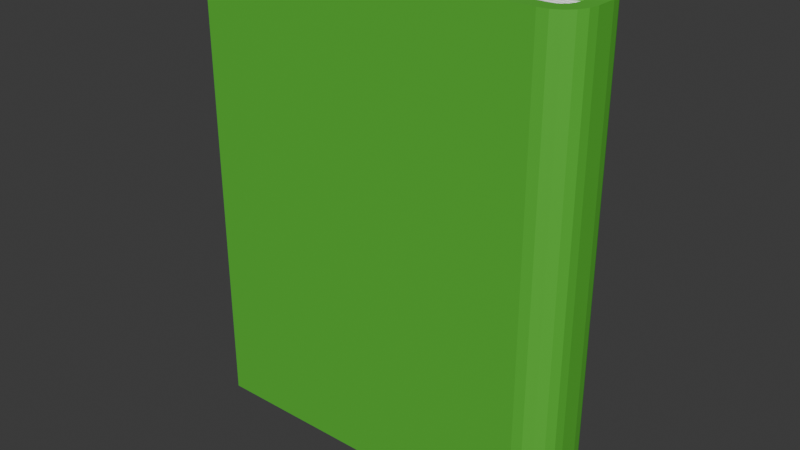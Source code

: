 # Source: Carte_verde.blend  (saved by Blender 4.1.24; exported with 4.5.12 LTS)
import bpy
from mathutils import Matrix  # noqa: F401  (used for matrix-valued properties, if any)

bpy.ops.wm.read_factory_settings(use_empty=True)
scene = bpy.context.scene
scene.name = 'Scene'

# ---- collections
col_collection = bpy.data.collections.new('Collection'); scene.collection.children.link(col_collection)

# ---- materials (node trees are filled in below, after node groups)
mat_material_003 = bpy.data.materials.new('Material.003')
mat_material_003.use_transparent_shadow = False
mat_material_027 = bpy.data.materials.new('Material.027')
mat_material_027.use_transparent_shadow = False

# ---- material node trees
mat_material_003.use_nodes = True; mat_material_003.node_tree.nodes.clear()
_N = mat_material_003.node_tree.nodes; _L = mat_material_003.node_tree.links
n0 = _N.new('ShaderNodeBsdfPrincipled'); n0.name = 'Principled BSDF'; n0.location = (10, 300)
n0.inputs[0].default_value = (1.0, 1.0, 1.0, 1.0)
n1 = _N.new('ShaderNodeOutputMaterial'); n1.name = 'Material Output'; n1.location = (300, 300)
_L.new(n0.outputs[0], n1.inputs[0])
n1.is_active_output = True
mat_material_027.use_nodes = True; mat_material_027.node_tree.nodes.clear()
_N = mat_material_027.node_tree.nodes; _L = mat_material_027.node_tree.links
n0 = _N.new('ShaderNodeBsdfPrincipled'); n0.name = 'Principled BSDF'; n0.location = (10, 300)
n0.inputs[0].default_value = (0.09629, 0.505, 0.04082, 1.0)
n1 = _N.new('ShaderNodeOutputMaterial'); n1.name = 'Material Output'; n1.location = (300, 300)
_L.new(n0.outputs[0], n1.inputs[0])
n1.is_active_output = True

# ---- world
world_world = bpy.data.worlds.new('World'); scene.world = world_world
world_world.use_nodes = True; world_world.node_tree.nodes.clear()
_N = world_world.node_tree.nodes; _L = world_world.node_tree.links
n0 = _N.new('ShaderNodeOutputWorld'); n0.name = 'World Output'; n0.location = (300, 300)
n1 = _N.new('ShaderNodeBackground'); n1.name = 'Background'; n1.location = (10, 300)
n1.inputs[0].default_value = (0.05088, 0.05088, 0.05088, 1.0)
_L.new(n1.outputs[0], n0.inputs[0])
n0.is_active_output = True
world_world.color = (0.05088, 0.05088, 0.05088)
world_world.use_sun_shadow = False
world_world.sun_shadow_jitter_overblur = 0.0

# ---- meshes
me_plane_013 = bpy.data.meshes.new('Plane.013')
me_plane_013.from_pydata([(-0.5177, -0.6279, 0.1095), (-0.5177, 0.6279, 0.1095), (-0.5177, -0.6279, -0.11), (-0.5177, 0.6279, -0.11), (0.3998, -0.6279, -0.11), (0.4817, -0.6279, -0.02718), (0.4254, -0.6279, -0.1059), (0.4483, -0.6279, -0.09415), (0.4665, -0.6279, -0.07583), (0.478, -0.6279, -0.05276), (0.4817, 0.6279, -0.02718), (0.3998, 0.6279, -0.11), (0.478, 0.6279, -0.05276), (0.4665, 0.6279, -0.07583), (0.4483, 0.6279, -0.09415), (0.4254, 0.6279, -0.1059), (0.4812, -0.6279, 0.02672), (0.3975, -0.6279, 0.1095), (0.4768, -0.6279, 0.0523), (0.4648, -0.6279, 0.07537), (0.4463, -0.6279, 0.09368), (0.4231, -0.6279, 0.1054), (0.3975, 0.6279, 0.1095), (0.4812, 0.6279, 0.02672), (0.4231, 0.6279, 0.1054), (0.4463, 0.6279, 0.09368), (0.4648, 0.6279, 0.07537), (0.4768, 0.6279, 0.0523), (-0.5177, -0.6279, 0.06949), (-0.5177, 0.6279, 0.06949), (-0.5177, -0.6279, -0.06995), (-0.5177, 0.6279, -0.06995), (0.3967, -0.6279, -0.06995), (0.4417, -0.6279, -0.02445), (0.4128, -0.6279, -0.0674), (0.4244, -0.6279, -0.06146), (0.4335, -0.6279, -0.05225), (0.4393, -0.6279, -0.04061), (0.4417, 0.6279, -0.02445), (0.3967, 0.6279, -0.06995), (0.4393, 0.6279, -0.04061), (0.4335, 0.6279, -0.05225), (0.4244, 0.6279, -0.06146), (0.4128, 0.6279, -0.0674), (0.4412, -0.6279, 0.02315), (0.3944, -0.6279, 0.06949), (0.4384, -0.6279, 0.03942), (0.4322, -0.6279, 0.05135), (0.4226, -0.6279, 0.06084), (0.4107, -0.6279, 0.06692), (0.3944, 0.6279, 0.06949), (0.4412, 0.6279, 0.02315), (0.4107, 0.6279, 0.06692), (0.4226, 0.6279, 0.06084), (0.4322, 0.6279, 0.05135), (0.4384, 0.6279, 0.03942), (-0.4875, -0.5979, -0.0694), (-0.4875, 0.5974, -0.0694), (0.4411, -0.5979, 0.07045), (0.4411, -0.5979, -0.0694), (0.4411, 0.5974, 0.07045), (0.4411, 0.5974, -0.0694), (-0.4851, -0.5948, -0.01855), (-0.4851, -0.5948, -0.02047), (0.4387, -0.5948, -0.02047), (0.4387, -0.5948, -0.01855), (-0.4851, -0.5948, -0.003911), (0.4387, -0.5948, -0.003911), (-0.4851, -0.5948, -0.005833), (-0.4851, -0.5948, -0.007756), (0.4387, -0.5948, -0.007756), (0.4387, -0.5948, -0.005833), (-0.4851, -0.5948, 0.008802), (0.4387, -0.5948, 0.008802), (-0.4851, -0.5948, 0.00688), (-0.4851, -0.5948, 0.004958), (0.4387, -0.5948, 0.004958), (0.4387, -0.5948, 0.00688), (-0.4851, -0.5948, 0.02152), (0.4387, -0.5948, 0.02152), (-0.4851, -0.5948, 0.01959), (-0.4851, -0.5948, 0.01767), (0.4387, -0.5948, 0.01767), (0.4387, -0.5948, 0.01959), (-0.4851, -0.5948, 0.03423), (0.4387, -0.5948, 0.03423), (-0.4851, -0.5948, 0.03231), (-0.4851, -0.5948, 0.03039), (0.4387, -0.5948, 0.03039), (0.4387, -0.5948, 0.03231), (-0.4851, -0.5948, 0.04694), (0.4387, -0.5948, 0.04694), (-0.4851, -0.5948, 0.04502), (-0.4851, -0.5948, 0.0431), (0.4387, -0.5948, 0.0431), (0.4387, -0.5948, 0.04502), (-0.4851, -0.5948, 0.05966), (0.4387, -0.5948, 0.05966), (-0.4851, -0.5948, 0.05773), (-0.4851, -0.5948, 0.05581), (0.4387, -0.5948, 0.05581), (0.4387, -0.5948, 0.05773), (-0.4875, -0.5979, 0.008802), (-0.4875, 0.5974, 0.008802), (0.4411, 0.5974, 0.008802), (0.4411, -0.5979, 0.008802), (0.4387, -0.5948, -0.01662), (-0.4851, -0.5948, -0.01662), (0.4387, -0.5948, -0.03126), (0.4387, -0.5948, -0.03318), (-0.4851, -0.5948, -0.03318), (-0.4851, -0.5948, -0.03126), (0.4387, -0.5948, -0.02934), (-0.4851, -0.5948, -0.02934), (0.4387, -0.5948, -0.04397), (0.4387, -0.5948, -0.0459), (-0.4851, -0.5948, -0.0459), (-0.4851, -0.5948, -0.04397), (0.4387, -0.5948, -0.04205), (-0.4851, -0.5948, -0.04205), (0.4387, -0.5948, -0.05669), (0.4387, -0.5948, -0.05861), (-0.4851, -0.5948, -0.05861), (-0.4851, -0.5948, -0.05669), (0.4387, -0.5948, -0.05477), (-0.4851, -0.5948, -0.05477), (0.4387, 0.5943, 0.05773), (0.4387, 0.5943, 0.05581), (0.4387, 0.5943, 0.05966), (0.4387, 0.5943, 0.04502), (0.4387, 0.5943, 0.0431), (0.4387, 0.5943, 0.04694), (0.4387, 0.5943, 0.03231), (0.4387, 0.5943, 0.03039), (0.4387, 0.5943, 0.03423), (0.4387, 0.5943, 0.01959), (0.4387, 0.5943, 0.01767), (0.4387, 0.5943, 0.02152), (0.4387, 0.5943, 0.00688), (0.4387, 0.5943, 0.004958), (0.4387, 0.5943, 0.008802), (0.4387, 0.5943, -0.005833), (0.4387, 0.5943, -0.007756), (0.4387, 0.5943, -0.003911), (0.4387, 0.5943, -0.01855), (0.4387, 0.5943, -0.02047), (0.4387, 0.5943, -0.01662), (0.4387, 0.5943, -0.03126), (0.4387, 0.5943, -0.03318), (0.4387, 0.5943, -0.02934), (0.4387, 0.5943, -0.04397), (0.4387, 0.5943, -0.0459), (0.4387, 0.5943, -0.04205), (0.4387, 0.5943, -0.05669), (0.4387, 0.5943, -0.05861), (0.4387, 0.5943, -0.05477), (-0.4851, 0.5943, 0.05773), (-0.4851, 0.5943, 0.05581), (-0.4851, 0.5943, 0.05966), (-0.4851, 0.5943, 0.04502), (-0.4851, 0.5943, 0.0431), (-0.4851, 0.5943, 0.04694), (-0.4851, 0.5943, 0.03231), (-0.4851, 0.5943, 0.03039), (-0.4851, 0.5943, 0.03423), (-0.4851, 0.5943, 0.01959), (-0.4851, 0.5943, 0.01767), (-0.4851, 0.5943, 0.02152), (-0.4851, 0.5943, 0.00688), (-0.4851, 0.5943, 0.004958), (-0.4851, 0.5943, 0.008802), (-0.4851, 0.5943, -0.005833), (-0.4851, 0.5943, -0.007756), (-0.4851, 0.5943, -0.003911), (-0.4851, 0.5943, -0.01855), (-0.4851, 0.5943, -0.02047), (-0.4851, 0.5943, -0.01662), (-0.4851, 0.5943, -0.03126), (-0.4851, 0.5943, -0.03318), (-0.4851, 0.5943, -0.02934), (-0.4851, 0.5943, -0.04397), (-0.4851, 0.5943, -0.0459), (-0.4851, 0.5943, -0.04205), (-0.4851, 0.5943, -0.05669), (-0.4851, 0.5943, -0.05861), (-0.4851, 0.5943, -0.05477), (-0.4875, -0.5979, 0.06855), (-0.4749, -0.5979, 0.07045), (-0.4871, -0.5979, 0.06904), (-0.4858, -0.5979, 0.0695), (-0.4838, -0.5979, 0.06989), (-0.4812, -0.5979, 0.07019), (-0.4781, -0.5979, 0.07038), (-0.4749, 0.5974, 0.07045), (-0.4875, 0.5974, 0.06855), (-0.4781, 0.5974, 0.07038), (-0.4812, 0.5974, 0.07019), (-0.4838, 0.5974, 0.06989), (-0.4858, 0.5974, 0.0695), (-0.4871, 0.5974, 0.06904), (-0.4875, -0.5979, 0.05391), (-0.4749, -0.5817, 0.05581), (-0.4871, -0.5974, 0.0544), (-0.4858, -0.5957, 0.05486), (-0.4838, -0.5932, 0.05526), (-0.4812, -0.5898, 0.05556), (-0.4781, -0.5859, 0.05575), (-0.4749, -0.5817, 0.05966), (-0.4875, -0.5979, 0.06156), (-0.4781, -0.5859, 0.05972), (-0.4812, -0.5898, 0.05991), (-0.4838, -0.5932, 0.06021), (-0.4858, -0.5957, 0.06061), (-0.4871, -0.5974, 0.06107), (-0.4875, -0.5979, 0.0412), (-0.4749, -0.5817, 0.0431), (-0.4871, -0.5974, 0.04169), (-0.4858, -0.5957, 0.04215), (-0.4838, -0.5932, 0.04254), (-0.4812, -0.5898, 0.04284), (-0.4781, -0.5859, 0.04303), (-0.4749, -0.5817, 0.04694), (-0.4875, -0.5979, 0.04884), (-0.4781, -0.5859, 0.04701), (-0.4812, -0.5898, 0.0472), (-0.4838, -0.5932, 0.0475), (-0.4858, -0.5957, 0.04789), (-0.4871, -0.5974, 0.04835), (-0.4875, -0.5979, 0.02848), (-0.4749, -0.5817, 0.03039), (-0.4871, -0.5974, 0.02898), (-0.4858, -0.5957, 0.02943), (-0.4838, -0.5932, 0.02983), (-0.4812, -0.5898, 0.03013), (-0.4781, -0.5859, 0.03032), (-0.4749, -0.5817, 0.03423), (-0.4875, -0.5979, 0.03613), (-0.4781, -0.5859, 0.03429), (-0.4812, -0.5898, 0.03448), (-0.4838, -0.5932, 0.03479), (-0.4858, -0.5957, 0.03518), (-0.4871, -0.5974, 0.03564), (-0.4875, -0.5979, 0.01577), (-0.4749, -0.5817, 0.01767), (-0.4871, -0.5974, 0.01626), (-0.4858, -0.5957, 0.01672), (-0.4838, -0.5932, 0.01711), (-0.4812, -0.5898, 0.01742), (-0.4781, -0.5859, 0.01761), (-0.4749, -0.5817, 0.02152), (-0.4875, -0.5979, 0.02342), (-0.4781, -0.5859, 0.02158), (-0.4812, -0.5898, 0.02177), (-0.4838, -0.5932, 0.02207), (-0.4858, -0.5957, 0.02247), (-0.4871, -0.5974, 0.02292), (-0.4875, -0.5979, 0.003057), (-0.4749, -0.5817, 0.004958), (-0.4871, -0.5974, 0.003549), (-0.4858, -0.5957, 0.004008), (-0.4838, -0.5932, 0.004401), (-0.4812, -0.5898, 0.004703), (-0.4781, -0.5859, 0.004893), (-0.4875, -0.5979, -0.009656), (-0.4749, -0.5817, -0.007756), (-0.4871, -0.5974, -0.009164), (-0.4858, -0.5957, -0.008706), (-0.4838, -0.5932, -0.008312), (-0.4812, -0.5898, -0.00801), (-0.4781, -0.5859, -0.00782), (-0.4749, -0.5817, -0.003911), (-0.4875, -0.5979, -0.00201), (-0.4781, -0.5859, -0.003846), (-0.4812, -0.5898, -0.003657), (-0.4838, -0.5932, -0.003354), (-0.4858, -0.5957, -0.002961), (-0.4871, -0.5974, -0.002502), (-0.4875, -0.5979, -0.02237), (-0.4749, -0.5817, -0.02047), (-0.4871, -0.5974, -0.02188), (-0.4858, -0.5957, -0.02142), (-0.4838, -0.5932, -0.02103), (-0.4812, -0.5898, -0.02072), (-0.4781, -0.5859, -0.02053), (-0.4749, -0.5817, -0.01662), (-0.4875, -0.5979, -0.01472), (-0.4781, -0.5859, -0.01656), (-0.4812, -0.5898, -0.01637), (-0.4838, -0.5932, -0.01607), (-0.4858, -0.5957, -0.01567), (-0.4871, -0.5974, -0.01522), (-0.4875, -0.5979, -0.03508), (-0.4749, -0.5817, -0.03318), (-0.4871, -0.5974, -0.03459), (-0.4858, -0.5957, -0.03413), (-0.4838, -0.5932, -0.03374), (-0.4812, -0.5898, -0.03344), (-0.4781, -0.5859, -0.03325), (-0.4749, -0.5817, -0.02934), (-0.4875, -0.5979, -0.02744), (-0.4781, -0.5859, -0.02927), (-0.4812, -0.5898, -0.02908), (-0.4838, -0.5932, -0.02878), (-0.4858, -0.5957, -0.02839), (-0.4871, -0.5974, -0.02793), (-0.4875, -0.5979, -0.0478), (-0.4749, -0.5817, -0.0459), (-0.4871, -0.5974, -0.04731), (-0.4858, -0.5957, -0.04685), (-0.4838, -0.5932, -0.04645), (-0.4812, -0.5898, -0.04615), (-0.4781, -0.5859, -0.04596), (-0.4749, -0.5817, -0.04205), (-0.4875, -0.5979, -0.04015), (-0.4781, -0.5859, -0.04199), (-0.4812, -0.5898, -0.0418), (-0.4838, -0.5932, -0.0415), (-0.4858, -0.5957, -0.0411), (-0.4871, -0.5974, -0.04064), (-0.4875, -0.5979, -0.06051), (-0.4749, -0.5817, -0.05861), (-0.4871, -0.5974, -0.06002), (-0.4858, -0.5957, -0.05956), (-0.4838, -0.5932, -0.05917), (-0.4812, -0.5898, -0.05886), (-0.4781, -0.5859, -0.05867), (-0.4749, -0.5817, -0.05477), (-0.4875, -0.5979, -0.05286), (-0.4781, -0.5859, -0.0547), (-0.4812, -0.5898, -0.05451), (-0.4838, -0.5932, -0.05421), (-0.4858, -0.5957, -0.05382), (-0.4871, -0.5974, -0.05336), (-0.4875, 0.5974, -0.05286), (-0.4749, 0.5812, -0.05477), (-0.4871, 0.5969, -0.05336), (-0.4858, 0.5953, -0.05382), (-0.4838, 0.5927, -0.05421), (-0.4812, 0.5893, -0.05451), (-0.4781, 0.5854, -0.0547), (-0.4749, 0.5812, -0.05861), (-0.4875, 0.5974, -0.06051), (-0.4781, 0.5854, -0.05867), (-0.4812, 0.5893, -0.05886), (-0.4838, 0.5927, -0.05917), (-0.4858, 0.5953, -0.05956), (-0.4871, 0.5969, -0.06002), (-0.4875, 0.5974, -0.04015), (-0.4749, 0.5812, -0.04205), (-0.4871, 0.5969, -0.04064), (-0.4858, 0.5953, -0.0411), (-0.4838, 0.5927, -0.0415), (-0.4812, 0.5893, -0.0418), (-0.4781, 0.5854, -0.04199), (-0.4749, 0.5812, -0.0459), (-0.4875, 0.5974, -0.0478), (-0.4781, 0.5854, -0.04596), (-0.4812, 0.5893, -0.04615), (-0.4838, 0.5927, -0.04645), (-0.4858, 0.5953, -0.04685), (-0.4871, 0.5969, -0.04731), (-0.4875, 0.5974, -0.02744), (-0.4749, 0.5812, -0.02934), (-0.4871, 0.5969, -0.02793), (-0.4858, 0.5953, -0.02839), (-0.4838, 0.5927, -0.02878), (-0.4812, 0.5893, -0.02908), (-0.4781, 0.5854, -0.02927), (-0.4749, 0.5812, -0.03318), (-0.4875, 0.5974, -0.03508), (-0.4781, 0.5854, -0.03325), (-0.4812, 0.5893, -0.03344), (-0.4838, 0.5927, -0.03374), (-0.4858, 0.5953, -0.03413), (-0.4871, 0.5969, -0.03459), (-0.4875, 0.5974, -0.01472), (-0.4749, 0.5812, -0.01662), (-0.4871, 0.5969, -0.01522), (-0.4858, 0.5953, -0.01567), (-0.4838, 0.5927, -0.01607), (-0.4812, 0.5893, -0.01637), (-0.4781, 0.5854, -0.01656), (-0.4749, 0.5812, -0.02047), (-0.4875, 0.5974, -0.02237), (-0.4781, 0.5854, -0.02053), (-0.4812, 0.5893, -0.02072), (-0.4838, 0.5927, -0.02103), (-0.4858, 0.5953, -0.02142), (-0.4871, 0.5969, -0.02188), (-0.4875, 0.5974, -0.00201), (-0.4749, 0.5812, -0.003911), (-0.4871, 0.5969, -0.002502), (-0.4858, 0.5953, -0.002961), (-0.4838, 0.5927, -0.003354), (-0.4812, 0.5893, -0.003657), (-0.4781, 0.5854, -0.003846), (-0.4749, 0.5812, -0.007756), (-0.4875, 0.5974, -0.009656), (-0.4781, 0.5854, -0.00782), (-0.4812, 0.5893, -0.00801), (-0.4838, 0.5927, -0.008312), (-0.4858, 0.5953, -0.008706), (-0.4871, 0.5969, -0.009164), (-0.4749, 0.5812, 0.004958), (-0.4875, 0.5974, 0.003057), (-0.4781, 0.5854, 0.004893), (-0.4812, 0.5893, 0.004703), (-0.4838, 0.5927, 0.004401), (-0.4858, 0.5953, 0.004008), (-0.4871, 0.5969, 0.003549), (-0.4875, 0.5974, 0.02342), (-0.4749, 0.5812, 0.02152), (-0.4871, 0.5969, 0.02293), (-0.4858, 0.5953, 0.02247), (-0.4838, 0.5927, 0.02207), (-0.4812, 0.5893, 0.02177), (-0.4781, 0.5854, 0.02158), (-0.4749, 0.5812, 0.01767), (-0.4875, 0.5974, 0.01577), (-0.4781, 0.5854, 0.01761), (-0.4812, 0.5893, 0.01742), (-0.4838, 0.5927, 0.01711), (-0.4858, 0.5953, 0.01672), (-0.4871, 0.5969, 0.01626), (-0.4875, 0.5974, 0.03613), (-0.4749, 0.5812, 0.03423), (-0.4871, 0.5969, 0.03564), (-0.4858, 0.5953, 0.03518), (-0.4838, 0.5927, 0.03479), (-0.4812, 0.5893, 0.03448), (-0.4781, 0.5854, 0.03429), (-0.4749, 0.5812, 0.03039), (-0.4875, 0.5974, 0.02848), (-0.4781, 0.5854, 0.03032), (-0.4812, 0.5893, 0.03013), (-0.4838, 0.5927, 0.02983), (-0.4858, 0.5953, 0.02943), (-0.4871, 0.5969, 0.02898), (-0.4875, 0.5974, 0.04884), (-0.4749, 0.5812, 0.04694), (-0.4871, 0.5969, 0.04835), (-0.4858, 0.5953, 0.04789), (-0.4838, 0.5927, 0.0475), (-0.4812, 0.5893, 0.0472), (-0.4781, 0.5854, 0.04701), (-0.4749, 0.5812, 0.0431), (-0.4875, 0.5974, 0.0412), (-0.4781, 0.5854, 0.04303), (-0.4812, 0.5893, 0.04284), (-0.4838, 0.5927, 0.04254), (-0.4858, 0.5953, 0.04215), (-0.4871, 0.5969, 0.04169), (-0.4875, 0.5974, 0.06156), (-0.4749, 0.5812, 0.05966), (-0.4871, 0.5969, 0.06107), (-0.4858, 0.5953, 0.06061), (-0.4838, 0.5927, 0.06021), (-0.4812, 0.5893, 0.05991), (-0.4781, 0.5854, 0.05972), (-0.4749, 0.5812, 0.05581), (-0.4875, 0.5974, 0.05391), (-0.4781, 0.5854, 0.05575), (-0.4812, 0.5893, 0.05556), (-0.4838, 0.5927, 0.05526), (-0.4858, 0.5953, 0.05486), (-0.4871, 0.5969, 0.0544), (0.4411, 0.5974, -0.05286), (0.4285, 0.5812, -0.05477), (0.4407, 0.5969, -0.05336), (0.4394, 0.5953, -0.05382), (0.4374, 0.5927, -0.05421), (0.4348, 0.5893, -0.05451), (0.4318, 0.5854, -0.0547), (0.4285, 0.5812, -0.05861), (0.4411, 0.5974, -0.06051), (0.4318, 0.5854, -0.05867), (0.4348, 0.5893, -0.05886), (0.4374, 0.5927, -0.05917), (0.4394, 0.5953, -0.05956), (0.4407, 0.5969, -0.06002), (0.4411, 0.5974, -0.04015), (0.4285, 0.5812, -0.04205), (0.4407, 0.5969, -0.04064), (0.4394, 0.5953, -0.0411), (0.4374, 0.5927, -0.0415), (0.4348, 0.5893, -0.0418), (0.4318, 0.5854, -0.04199), (0.4285, 0.5812, -0.0459), (0.4411, 0.5974, -0.0478), (0.4318, 0.5854, -0.04596), (0.4348, 0.5893, -0.04615), (0.4374, 0.5927, -0.04645), (0.4394, 0.5953, -0.04685), (0.4407, 0.5969, -0.04731), (0.4411, 0.5974, -0.02744), (0.4285, 0.5812, -0.02934), (0.4407, 0.5969, -0.02793), (0.4394, 0.5953, -0.02839), (0.4374, 0.5927, -0.02878), (0.4348, 0.5893, -0.02908), (0.4318, 0.5854, -0.02927), (0.4285, 0.5812, -0.03318), (0.4411, 0.5974, -0.03508), (0.4318, 0.5854, -0.03325), (0.4348, 0.5893, -0.03344), (0.4374, 0.5927, -0.03374), (0.4394, 0.5953, -0.03413), (0.4407, 0.5969, -0.03459), (0.4411, 0.5974, -0.01472), (0.4285, 0.5812, -0.01662), (0.4407, 0.5969, -0.01522), (0.4394, 0.5953, -0.01567), (0.4374, 0.5927, -0.01607), (0.4348, 0.5893, -0.01637), (0.4318, 0.5854, -0.01656), (0.4285, 0.5812, -0.02047), (0.4411, 0.5974, -0.02237), (0.4318, 0.5854, -0.02053), (0.4348, 0.5893, -0.02072), (0.4374, 0.5927, -0.02103), (0.4394, 0.5953, -0.02142), (0.4407, 0.5969, -0.02188), (0.4411, 0.5974, -0.00201), (0.4285, 0.5812, -0.003911), (0.4407, 0.5969, -0.002502), (0.4394, 0.5953, -0.002961), (0.4374, 0.5927, -0.003354), (0.4348, 0.5893, -0.003657), (0.4318, 0.5854, -0.003846), (0.4285, 0.5812, -0.007756), (0.4411, 0.5974, -0.009656), (0.4318, 0.5854, -0.00782), (0.4348, 0.5893, -0.00801), (0.4374, 0.5927, -0.008312), (0.4394, 0.5953, -0.008706), (0.4407, 0.5969, -0.009164), (0.4285, 0.5812, 0.004958), (0.4411, 0.5974, 0.003057), (0.4318, 0.5854, 0.004893), (0.4348, 0.5893, 0.004703), (0.4374, 0.5927, 0.004401), (0.4394, 0.5953, 0.004008), (0.4407, 0.5969, 0.003549), (0.4411, 0.5974, 0.02342), (0.4285, 0.5812, 0.02152), (0.4407, 0.5969, 0.02293), (0.4394, 0.5953, 0.02247), (0.4374, 0.5927, 0.02207), (0.4348, 0.5893, 0.02177), (0.4318, 0.5854, 0.02158), (0.4285, 0.5812, 0.01767), (0.4411, 0.5974, 0.01577), (0.4318, 0.5854, 0.01761), (0.4348, 0.5893, 0.01742), (0.4374, 0.5927, 0.01711), (0.4394, 0.5953, 0.01672), (0.4407, 0.5969, 0.01626), (0.4411, 0.5974, 0.03613), (0.4285, 0.5812, 0.03423), (0.4407, 0.5969, 0.03564), (0.4394, 0.5953, 0.03518), (0.4374, 0.5927, 0.03479), (0.4348, 0.5893, 0.03448), (0.4318, 0.5854, 0.03429), (0.4285, 0.5812, 0.03039), (0.4411, 0.5974, 0.02848), (0.4318, 0.5854, 0.03032), (0.4348, 0.5893, 0.03013), (0.4374, 0.5927, 0.02983), (0.4394, 0.5953, 0.02943), (0.4407, 0.5969, 0.02898), (0.4411, 0.5974, 0.04884), (0.4285, 0.5812, 0.04694), (0.4407, 0.5969, 0.04835), (0.4394, 0.5953, 0.04789), (0.4374, 0.5927, 0.0475), (0.4348, 0.5893, 0.0472), (0.4318, 0.5854, 0.04701), (0.4285, 0.5812, 0.0431), (0.4411, 0.5974, 0.0412), (0.4318, 0.5854, 0.04303), (0.4348, 0.5893, 0.04284), (0.4374, 0.5927, 0.04254), (0.4394, 0.5953, 0.04215), (0.4407, 0.5969, 0.04169), (0.4411, 0.5974, 0.06156), (0.4285, 0.5812, 0.05966), (0.4407, 0.5969, 0.06107), (0.4394, 0.5953, 0.06061), (0.4374, 0.5927, 0.06021), (0.4348, 0.5893, 0.05991), (0.4318, 0.5854, 0.05972), (0.4285, 0.5812, 0.05581), (0.4411, 0.5974, 0.05391), (0.4318, 0.5854, 0.05575), (0.4348, 0.5893, 0.05556), (0.4374, 0.5927, 0.05526), (0.4394, 0.5953, 0.05486), (0.4407, 0.5969, 0.0544), (0.4411, -0.5979, -0.05286), (0.4285, -0.5817, -0.05477), (0.4407, -0.5974, -0.05336), (0.4394, -0.5957, -0.05382), (0.4374, -0.5932, -0.05421), (0.4348, -0.5898, -0.05451), (0.4318, -0.5859, -0.0547), (0.4285, -0.5817, -0.05861), (0.4411, -0.5979, -0.06051), (0.4318, -0.5859, -0.05867), (0.4348, -0.5898, -0.05886), (0.4374, -0.5932, -0.05917), (0.4394, -0.5957, -0.05956), (0.4407, -0.5974, -0.06002), (0.4411, -0.5979, -0.04015), (0.4285, -0.5817, -0.04205), (0.4407, -0.5974, -0.04064), (0.4394, -0.5957, -0.0411), (0.4374, -0.5932, -0.0415), (0.4348, -0.5898, -0.0418), (0.4318, -0.5859, -0.04199), (0.4285, -0.5817, -0.0459), (0.4411, -0.5979, -0.0478), (0.4318, -0.5859, -0.04596), (0.4348, -0.5898, -0.04615), (0.4374, -0.5932, -0.04645), (0.4394, -0.5957, -0.04685), (0.4407, -0.5974, -0.04731), (0.4411, -0.5979, -0.02744), (0.4285, -0.5817, -0.02934), (0.4407, -0.5974, -0.02793), (0.4394, -0.5957, -0.02839), (0.4374, -0.5932, -0.02878), (0.4348, -0.5898, -0.02908), (0.4318, -0.5859, -0.02927), (0.4285, -0.5817, -0.03318), (0.4411, -0.5979, -0.03508), (0.4318, -0.5859, -0.03325), (0.4348, -0.5898, -0.03344), (0.4374, -0.5932, -0.03374), (0.4394, -0.5957, -0.03413), (0.4407, -0.5974, -0.03459), (0.4411, -0.5979, -0.01472), (0.4285, -0.5817, -0.01662), (0.4407, -0.5974, -0.01522), (0.4394, -0.5957, -0.01567), (0.4374, -0.5932, -0.01607), (0.4348, -0.5898, -0.01637), (0.4318, -0.5859, -0.01656), (0.4285, -0.5817, -0.02047), (0.4411, -0.5979, -0.02237), (0.4318, -0.5859, -0.02053), (0.4348, -0.5898, -0.02072), (0.4374, -0.5932, -0.02103), (0.4394, -0.5957, -0.02142), (0.4407, -0.5974, -0.02188), (0.4411, -0.5979, -0.00201), (0.4285, -0.5817, -0.003911), (0.4407, -0.5974, -0.002502), (0.4394, -0.5957, -0.002961), (0.4374, -0.5932, -0.003354), (0.4348, -0.5898, -0.003657), (0.4318, -0.5859, -0.003846), (0.4285, -0.5817, -0.007756), (0.4411, -0.5979, -0.009656), (0.4318, -0.5859, -0.00782), (0.4348, -0.5898, -0.00801), (0.4374, -0.5932, -0.008312), (0.4394, -0.5957, -0.008706), (0.4407, -0.5974, -0.009164), (0.4285, -0.5817, 0.004958), (0.4411, -0.5979, 0.003057), (0.4318, -0.5859, 0.004893), (0.4348, -0.5898, 0.004703), (0.4374, -0.5932, 0.004401), (0.4394, -0.5957, 0.004008), (0.4407, -0.5974, 0.003549), (0.4411, -0.5979, 0.02342), (0.4285, -0.5817, 0.02152), (0.4407, -0.5974, 0.02293), (0.4394, -0.5957, 0.02247), (0.4374, -0.5932, 0.02207), (0.4348, -0.5898, 0.02177), (0.4318, -0.5859, 0.02158), (0.4285, -0.5817, 0.01767), (0.4411, -0.5979, 0.01577), (0.4318, -0.5859, 0.01761), (0.4348, -0.5898, 0.01742), (0.4374, -0.5932, 0.01711), (0.4394, -0.5957, 0.01672), (0.4407, -0.5974, 0.01626), (0.4411, -0.5979, 0.03613), (0.4285, -0.5817, 0.03423), (0.4407, -0.5974, 0.03564), (0.4394, -0.5957, 0.03518), (0.4374, -0.5932, 0.03479), (0.4348, -0.5898, 0.03448), (0.4318, -0.5859, 0.03429), (0.4285, -0.5817, 0.03039), (0.4411, -0.5979, 0.02848), (0.4318, -0.5859, 0.03032), (0.4348, -0.5898, 0.03013), (0.4374, -0.5932, 0.02983), (0.4394, -0.5957, 0.02943), (0.4407, -0.5974, 0.02898), (0.4411, -0.5979, 0.04884), (0.4285, -0.5817, 0.04694), (0.4407, -0.5974, 0.04835), (0.4394, -0.5957, 0.04789), (0.4374, -0.5932, 0.0475), (0.4348, -0.5898, 0.0472), (0.4318, -0.5859, 0.04701), (0.4285, -0.5817, 0.0431), (0.4411, -0.5979, 0.0412), (0.4318, -0.5859, 0.04303), (0.4348, -0.5898, 0.04284), (0.4374, -0.5932, 0.04254), (0.4394, -0.5957, 0.04215), (0.4407, -0.5974, 0.04169), (0.4411, -0.5979, 0.06156), (0.4285, -0.5817, 0.05966), (0.4407, -0.5974, 0.06107), (0.4394, -0.5957, 0.06061), (0.4374, -0.5932, 0.06021), (0.4348, -0.5898, 0.05991), (0.4318, -0.5859, 0.05972), (0.4285, -0.5817, 0.05581), (0.4411, -0.5979, 0.05391), (0.4318, -0.5859, 0.05575), (0.4348, -0.5898, 0.05556), (0.4374, -0.5932, 0.05526), (0.4394, -0.5957, 0.05486), (0.4407, -0.5974, 0.0544)], [], [(11, 4, 2, 3), (0, 17, 22, 1), (4, 11, 15, 6), (6, 15, 14, 7), (7, 14, 13, 8), (8, 13, 12, 9), (9, 12, 10, 5), (16, 23, 27, 18), (18, 27, 26, 19), (19, 26, 25, 20), (20, 25, 24, 21), (21, 24, 22, 17), (16, 5, 10, 23), (39, 31, 30, 32), (28, 29, 50, 45), (32, 34, 43, 39), (34, 35, 42, 43), (35, 36, 41, 42), (36, 37, 40, 41), (37, 33, 38, 40), (44, 46, 55, 51), (46, 47, 54, 55), (47, 48, 53, 54), (48, 49, 52, 53), (49, 45, 50, 52), (44, 51, 38, 33), (0, 1, 29, 28), (3, 2, 30, 31), (4, 6, 34, 32), (15, 11, 39, 43), (6, 7, 35, 34), (14, 15, 43, 42), (7, 8, 36, 35), (13, 14, 42, 41), (8, 9, 37, 36), (12, 13, 41, 40), (9, 5, 33, 37), (10, 12, 40, 38), (16, 18, 46, 44), (27, 23, 51, 55), (18, 19, 47, 46), (26, 27, 55, 54), (19, 20, 48, 47), (25, 26, 54, 53), (20, 21, 49, 48), (24, 25, 53, 52), (21, 17, 45, 49), (22, 24, 52, 50), (5, 16, 44, 33), (23, 10, 38, 51), (11, 3, 31, 39), (2, 4, 32, 30), (17, 0, 28, 45), (1, 22, 50, 29), (481, 348, 182, 152), (340, 473, 154, 184), (473, 606, 121, 154), (607, 59, 56, 319), (58, 718, 208, 186, 188, 189, 190, 191, 192, 187), (61, 57, 56, 59), (726, 704, 222, 200), (712, 690, 236, 214), (698, 676, 250, 228), (684, 105, 102, 242), (670, 655, 271, 256), (663, 641, 285, 263), (649, 627, 299, 277), (635, 613, 313, 291), (621, 599, 327, 305), (326, 600, 124, 125), (100, 99, 98, 101), (592, 725, 100, 127), (578, 711, 94, 130), (564, 697, 88, 133), (550, 683, 82, 136), (691, 558, 134, 85), (529, 662, 70, 142), (515, 648, 64, 145), (501, 634, 109, 148), (487, 620, 115, 151), (614, 481, 152, 118), (725, 201, 99, 100), (445, 578, 130, 160), (431, 564, 133, 163), (417, 550, 136, 166), (558, 425, 164, 134), (396, 529, 142, 172), (382, 515, 145, 175), (368, 501, 148, 178), (354, 487, 151, 181), (193, 195, 196, 197, 198, 199, 194, 452, 585, 60), (207, 719, 97, 96), (221, 705, 91, 90), (235, 691, 85, 84), (249, 677, 79, 78), (662, 264, 69, 70), (270, 656, 67, 66), (284, 642, 106, 107), (298, 628, 112, 113), (312, 614, 118, 119), (263, 285, 375, 397), (642, 509, 146, 106), (201, 459, 157, 99), (411, 249, 78, 167), (103, 102, 72, 170), (593, 571, 704, 726), (572, 439, 161, 131), (530, 508, 641, 663), (509, 376, 176, 146), (256, 271, 389, 404), (460, 438, 571, 593), (292, 368, 178, 110), (669, 257, 75, 76), (719, 586, 128, 97), (397, 375, 508, 530), (656, 523, 143, 67), (243, 417, 166, 81), (376, 284, 107, 176), (242, 102, 103, 418), (60, 585, 718, 58), (586, 453, 158, 128), (683, 243, 81, 82), (537, 522, 655, 670), (425, 235, 84, 164), (523, 390, 173, 143), (459, 592, 127, 157), (228, 250, 410, 432), (404, 389, 522, 537), (697, 229, 87, 88), (536, 669, 76, 139), (278, 382, 175, 63), (334, 326, 125, 185), (600, 467, 155, 124), (214, 236, 424, 446), (467, 334, 185, 155), (105, 104, 140, 73), (403, 536, 139, 169), (229, 431, 163, 87), (390, 270, 66, 173), (711, 215, 93, 94), (488, 466, 599, 621), (319, 56, 57, 341), (104, 103, 170, 140), (439, 221, 90, 161), (200, 222, 438, 460), (606, 320, 122, 121), (677, 544, 137, 79), (355, 333, 466, 488), (320, 340, 184, 122), (474, 61, 59, 607), (305, 327, 333, 355), (565, 543, 676, 698), (544, 411, 167, 137), (264, 396, 172, 69), (348, 312, 119, 182), (620, 306, 116, 115), (502, 480, 613, 635), (341, 57, 61, 474), (215, 445, 160, 93), (432, 410, 543, 565), (102, 105, 73, 72), (291, 313, 347, 369), (551, 104, 105, 684), (369, 347, 480, 502), (634, 292, 110, 109), (628, 495, 149, 112), (453, 207, 96, 158), (579, 557, 690, 712), (418, 103, 104, 551), (306, 354, 181, 116), (277, 299, 361, 383), (516, 494, 627, 649), (495, 362, 179, 149), (648, 278, 63, 64), (446, 424, 557, 579), (257, 403, 169, 75), (362, 298, 113, 179), (705, 572, 131, 91), (383, 361, 494, 516), (193, 60, 58, 187), (101, 98, 96, 97), (94, 93, 92, 95), (95, 92, 90, 91), (88, 87, 86, 89), (89, 86, 84, 85), (82, 81, 80, 83), (83, 80, 78, 79), (76, 75, 74, 77), (77, 74, 72, 73), (70, 69, 68, 71), (71, 68, 66, 67), (64, 63, 62, 65), (65, 62, 107, 106), (109, 110, 111, 108), (108, 111, 113, 112), (115, 116, 117, 114), (114, 117, 119, 118), (121, 122, 123, 120), (120, 123, 125, 124), (127, 100, 101, 126), (126, 101, 97, 128), (130, 94, 95, 129), (129, 95, 91, 131), (133, 88, 89, 132), (132, 89, 85, 134), (136, 82, 83, 135), (135, 83, 79, 137), (139, 76, 77, 138), (138, 77, 73, 140), (142, 70, 71, 141), (141, 71, 67, 143), (145, 64, 65, 144), (144, 65, 106, 146), (148, 109, 108, 147), (147, 108, 112, 149), (151, 115, 114, 150), (150, 114, 118, 152), (154, 121, 120, 153), (153, 120, 124, 155), (157, 127, 126, 156), (156, 126, 128, 158), (160, 130, 129, 159), (159, 129, 131, 161), (163, 133, 132, 162), (162, 132, 134, 164), (166, 136, 135, 165), (165, 135, 137, 167), (169, 139, 138, 168), (168, 138, 140, 170), (172, 142, 141, 171), (171, 141, 143, 173), (175, 145, 144, 174), (174, 144, 146, 176), (178, 148, 147, 177), (177, 147, 149, 179), (181, 151, 150, 180), (180, 150, 152, 182), (184, 154, 153, 183), (183, 153, 155, 185), (99, 157, 156, 98), (98, 156, 158, 96), (93, 160, 159, 92), (92, 159, 161, 90), (87, 163, 162, 86), (86, 162, 164, 84), (81, 166, 165, 80), (80, 165, 167, 78), (75, 169, 168, 74), (74, 168, 170, 72), (69, 172, 171, 68), (68, 171, 173, 66), (63, 175, 174, 62), (62, 174, 176, 107), (110, 178, 177, 111), (111, 177, 179, 113), (116, 181, 180, 117), (117, 180, 182, 119), (122, 184, 183, 123), (123, 183, 185, 125), (193, 187, 192, 195), (195, 192, 191, 196), (196, 191, 190, 197), (197, 190, 189, 198), (198, 189, 188, 199), (199, 188, 186, 194), (726, 200, 202, 731), (731, 202, 203, 730), (730, 203, 204, 729), (729, 204, 205, 728), (728, 205, 206, 727), (727, 206, 201, 725), (208, 718, 720, 213), (213, 720, 721, 212), (212, 721, 722, 211), (211, 722, 723, 210), (210, 723, 724, 209), (209, 724, 719, 207), (712, 214, 216, 717), (717, 216, 217, 716), (716, 217, 218, 715), (715, 218, 219, 714), (714, 219, 220, 713), (713, 220, 215, 711), (222, 704, 706, 227), (227, 706, 707, 226), (226, 707, 708, 225), (225, 708, 709, 224), (224, 709, 710, 223), (223, 710, 705, 221), (698, 228, 230, 703), (703, 230, 231, 702), (702, 231, 232, 701), (701, 232, 233, 700), (700, 233, 234, 699), (699, 234, 229, 697), (236, 690, 692, 241), (241, 692, 693, 240), (240, 693, 694, 239), (239, 694, 695, 238), (238, 695, 696, 237), (237, 696, 691, 235), (684, 242, 244, 689), (689, 244, 245, 688), (688, 245, 246, 687), (687, 246, 247, 686), (686, 247, 248, 685), (685, 248, 243, 683), (250, 676, 678, 255), (255, 678, 679, 254), (254, 679, 680, 253), (253, 680, 681, 252), (252, 681, 682, 251), (251, 682, 677, 249), (670, 256, 258, 675), (675, 258, 259, 674), (674, 259, 260, 673), (673, 260, 261, 672), (672, 261, 262, 671), (671, 262, 257, 669), (663, 263, 265, 668), (668, 265, 266, 667), (667, 266, 267, 666), (666, 267, 268, 665), (665, 268, 269, 664), (664, 269, 264, 662), (271, 655, 657, 276), (276, 657, 658, 275), (275, 658, 659, 274), (274, 659, 660, 273), (273, 660, 661, 272), (272, 661, 656, 270), (649, 277, 279, 654), (654, 279, 280, 653), (653, 280, 281, 652), (652, 281, 282, 651), (651, 282, 283, 650), (650, 283, 278, 648), (285, 641, 643, 290), (290, 643, 644, 289), (289, 644, 645, 288), (288, 645, 646, 287), (287, 646, 647, 286), (286, 647, 642, 284), (635, 291, 293, 640), (640, 293, 294, 639), (639, 294, 295, 638), (638, 295, 296, 637), (637, 296, 297, 636), (636, 297, 292, 634), (299, 627, 629, 304), (304, 629, 630, 303), (303, 630, 631, 302), (302, 631, 632, 301), (301, 632, 633, 300), (300, 633, 628, 298), (621, 305, 307, 626), (626, 307, 308, 625), (625, 308, 309, 624), (624, 309, 310, 623), (623, 310, 311, 622), (622, 311, 306, 620), (313, 613, 615, 318), (318, 615, 616, 317), (317, 616, 617, 316), (316, 617, 618, 315), (315, 618, 619, 314), (314, 619, 614, 312), (607, 319, 321, 612), (612, 321, 322, 611), (611, 322, 323, 610), (610, 323, 324, 609), (609, 324, 325, 608), (608, 325, 320, 606), (327, 599, 601, 332), (332, 601, 602, 331), (331, 602, 603, 330), (330, 603, 604, 329), (329, 604, 605, 328), (328, 605, 600, 326), (593, 726, 731, 598), (598, 731, 730, 597), (597, 730, 729, 596), (596, 729, 728, 595), (595, 728, 727, 594), (594, 727, 725, 592), (718, 585, 587, 720), (720, 587, 588, 721), (721, 588, 589, 722), (722, 589, 590, 723), (723, 590, 591, 724), (724, 591, 586, 719), (579, 712, 717, 584), (584, 717, 716, 583), (583, 716, 715, 582), (582, 715, 714, 581), (581, 714, 713, 580), (580, 713, 711, 578), (704, 571, 573, 706), (706, 573, 574, 707), (707, 574, 575, 708), (708, 575, 576, 709), (709, 576, 577, 710), (710, 577, 572, 705), (565, 698, 703, 570), (570, 703, 702, 569), (569, 702, 701, 568), (568, 701, 700, 567), (567, 700, 699, 566), (566, 699, 697, 564), (690, 557, 559, 692), (692, 559, 560, 693), (693, 560, 561, 694), (694, 561, 562, 695), (695, 562, 563, 696), (696, 563, 558, 691), (551, 684, 689, 556), (556, 689, 688, 555), (555, 688, 687, 554), (554, 687, 686, 553), (553, 686, 685, 552), (552, 685, 683, 550), (676, 543, 545, 678), (678, 545, 546, 679), (679, 546, 547, 680), (680, 547, 548, 681), (681, 548, 549, 682), (682, 549, 544, 677), (537, 670, 675, 542), (542, 675, 674, 541), (541, 674, 673, 540), (540, 673, 672, 539), (539, 672, 671, 538), (538, 671, 669, 536), (530, 663, 668, 535), (535, 668, 667, 534), (534, 667, 666, 533), (533, 666, 665, 532), (532, 665, 664, 531), (531, 664, 662, 529), (655, 522, 524, 657), (657, 524, 525, 658), (658, 525, 526, 659), (659, 526, 527, 660), (660, 527, 528, 661), (661, 528, 523, 656), (516, 649, 654, 521), (521, 654, 653, 520), (520, 653, 652, 519), (519, 652, 651, 518), (518, 651, 650, 517), (517, 650, 648, 515), (641, 508, 510, 643), (643, 510, 511, 644), (644, 511, 512, 645), (645, 512, 513, 646), (646, 513, 514, 647), (647, 514, 509, 642), (502, 635, 640, 507), (507, 640, 639, 506), (506, 639, 638, 505), (505, 638, 637, 504), (504, 637, 636, 503), (503, 636, 634, 501), (627, 494, 496, 629), (629, 496, 497, 630), (630, 497, 498, 631), (631, 498, 499, 632), (632, 499, 500, 633), (633, 500, 495, 628), (488, 621, 626, 493), (493, 626, 625, 492), (492, 625, 624, 491), (491, 624, 623, 490), (490, 623, 622, 489), (489, 622, 620, 487), (613, 480, 482, 615), (615, 482, 483, 616), (616, 483, 484, 617), (617, 484, 485, 618), (618, 485, 486, 619), (619, 486, 481, 614), (474, 607, 612, 479), (479, 612, 611, 478), (478, 611, 610, 477), (477, 610, 609, 476), (476, 609, 608, 475), (475, 608, 606, 473), (599, 466, 468, 601), (601, 468, 469, 602), (602, 469, 470, 603), (603, 470, 471, 604), (604, 471, 472, 605), (605, 472, 467, 600), (460, 593, 598, 465), (465, 598, 597, 464), (464, 597, 596, 463), (463, 596, 595, 462), (462, 595, 594, 461), (461, 594, 592, 459), (585, 452, 454, 587), (587, 454, 455, 588), (588, 455, 456, 589), (589, 456, 457, 590), (590, 457, 458, 591), (591, 458, 453, 586), (446, 579, 584, 451), (451, 584, 583, 450), (450, 583, 582, 449), (449, 582, 581, 448), (448, 581, 580, 447), (447, 580, 578, 445), (571, 438, 440, 573), (573, 440, 441, 574), (574, 441, 442, 575), (575, 442, 443, 576), (576, 443, 444, 577), (577, 444, 439, 572), (432, 565, 570, 437), (437, 570, 569, 436), (436, 569, 568, 435), (435, 568, 567, 434), (434, 567, 566, 433), (433, 566, 564, 431), (557, 424, 426, 559), (559, 426, 427, 560), (560, 427, 428, 561), (561, 428, 429, 562), (562, 429, 430, 563), (563, 430, 425, 558), (418, 551, 556, 423), (423, 556, 555, 422), (422, 555, 554, 421), (421, 554, 553, 420), (420, 553, 552, 419), (419, 552, 550, 417), (543, 410, 412, 545), (545, 412, 413, 546), (546, 413, 414, 547), (547, 414, 415, 548), (548, 415, 416, 549), (549, 416, 411, 544), (404, 537, 542, 409), (409, 542, 541, 408), (408, 541, 540, 407), (407, 540, 539, 406), (406, 539, 538, 405), (405, 538, 536, 403), (397, 530, 535, 402), (402, 535, 534, 401), (401, 534, 533, 400), (400, 533, 532, 399), (399, 532, 531, 398), (398, 531, 529, 396), (522, 389, 391, 524), (524, 391, 392, 525), (525, 392, 393, 526), (526, 393, 394, 527), (527, 394, 395, 528), (528, 395, 390, 523), (383, 516, 521, 388), (388, 521, 520, 387), (387, 520, 519, 386), (386, 519, 518, 385), (385, 518, 517, 384), (384, 517, 515, 382), (508, 375, 377, 510), (510, 377, 378, 511), (511, 378, 379, 512), (512, 379, 380, 513), (513, 380, 381, 514), (514, 381, 376, 509), (369, 502, 507, 374), (374, 507, 506, 373), (373, 506, 505, 372), (372, 505, 504, 371), (371, 504, 503, 370), (370, 503, 501, 368), (494, 361, 363, 496), (496, 363, 364, 497), (497, 364, 365, 498), (498, 365, 366, 499), (499, 366, 367, 500), (500, 367, 362, 495), (355, 488, 493, 360), (360, 493, 492, 359), (359, 492, 491, 358), (358, 491, 490, 357), (357, 490, 489, 356), (356, 489, 487, 354), (480, 347, 349, 482), (482, 349, 350, 483), (483, 350, 351, 484), (484, 351, 352, 485), (485, 352, 353, 486), (486, 353, 348, 481), (341, 474, 479, 346), (346, 479, 478, 345), (345, 478, 477, 344), (344, 477, 476, 343), (343, 476, 475, 342), (342, 475, 473, 340), (466, 333, 335, 468), (468, 335, 336, 469), (469, 336, 337, 470), (470, 337, 338, 471), (471, 338, 339, 472), (472, 339, 334, 467), (200, 460, 465, 202), (202, 465, 464, 203), (203, 464, 463, 204), (204, 463, 462, 205), (205, 462, 461, 206), (206, 461, 459, 201), (452, 208, 213, 454), (454, 213, 212, 455), (455, 212, 211, 456), (456, 211, 210, 457), (457, 210, 209, 458), (458, 209, 207, 453), (214, 446, 451, 216), (216, 451, 450, 217), (217, 450, 449, 218), (218, 449, 448, 219), (219, 448, 447, 220), (220, 447, 445, 215), (438, 222, 227, 440), (440, 227, 226, 441), (441, 226, 225, 442), (442, 225, 224, 443), (443, 224, 223, 444), (444, 223, 221, 439), (228, 432, 437, 230), (230, 437, 436, 231), (231, 436, 435, 232), (232, 435, 434, 233), (233, 434, 433, 234), (234, 433, 431, 229), (424, 236, 241, 426), (426, 241, 240, 427), (427, 240, 239, 428), (428, 239, 238, 429), (429, 238, 237, 430), (430, 237, 235, 425), (242, 418, 423, 244), (244, 423, 422, 245), (245, 422, 421, 246), (246, 421, 420, 247), (247, 420, 419, 248), (248, 419, 417, 243), (410, 250, 255, 412), (412, 255, 254, 413), (413, 254, 253, 414), (414, 253, 252, 415), (415, 252, 251, 416), (416, 251, 249, 411), (256, 404, 409, 258), (258, 409, 408, 259), (259, 408, 407, 260), (260, 407, 406, 261), (261, 406, 405, 262), (262, 405, 403, 257), (263, 397, 402, 265), (265, 402, 401, 266), (266, 401, 400, 267), (267, 400, 399, 268), (268, 399, 398, 269), (269, 398, 396, 264), (389, 271, 276, 391), (391, 276, 275, 392), (392, 275, 274, 393), (393, 274, 273, 394), (394, 273, 272, 395), (395, 272, 270, 390), (277, 383, 388, 279), (279, 388, 387, 280), (280, 387, 386, 281), (281, 386, 385, 282), (282, 385, 384, 283), (283, 384, 382, 278), (375, 285, 290, 377), (377, 290, 289, 378), (378, 289, 288, 379), (379, 288, 287, 380), (380, 287, 286, 381), (381, 286, 284, 376), (291, 369, 374, 293), (293, 374, 373, 294), (294, 373, 372, 295), (295, 372, 371, 296), (296, 371, 370, 297), (297, 370, 368, 292), (361, 299, 304, 363), (363, 304, 303, 364), (364, 303, 302, 365), (365, 302, 301, 366), (366, 301, 300, 367), (367, 300, 298, 362), (305, 355, 360, 307), (307, 360, 359, 308), (308, 359, 358, 309), (309, 358, 357, 310), (310, 357, 356, 311), (311, 356, 354, 306), (347, 313, 318, 349), (349, 318, 317, 350), (350, 317, 316, 351), (351, 316, 315, 352), (352, 315, 314, 353), (353, 314, 312, 348), (319, 341, 346, 321), (321, 346, 345, 322), (322, 345, 344, 323), (323, 344, 343, 324), (324, 343, 342, 325), (325, 342, 340, 320), (333, 327, 332, 335), (335, 332, 331, 336), (336, 331, 330, 337), (337, 330, 329, 338), (338, 329, 328, 339), (339, 328, 326, 334), (186, 208, 452, 194)])
me_plane_013.polygons.foreach_set('material_index', [1, 1, 1, 1, 1, 1, 1, 1, 1, 1, 1, 1, 1, 1, 1, 1, 1, 1, 1, 1, 1, 1, 1, 1, 1, 1, 1, 1, 1, 1, 1, 1, 1, 1, 1, 1, 1, 1, 1, 1, 1, 1, 1, 1, 1, 1, 1, 1, 1, 1, 1, 1, 1, 1, 0, 0, 0, 0, 0, 0, 0, 0, 0, 0, 0, 0, 0, 0, 0, 0, 0, 0, 0, 0, 0, 0, 0, 0, 0, 0, 0, 0, 0, 0, 0, 0, 0, 0, 0, 0, 0, 0, 0, 0, 0, 0, 0, 0, 0, 0, 0, 0, 0, 0, 0, 0, 0, 0, 0, 0, 0, 0, 0, 0, 0, 0, 0, 0, 0, 0, 0, 0, 0, 0, 0, 0, 0, 0, 0, 0, 0, 0, 0, 0, 0, 0, 0, 0, 0, 0, 0, 0, 0, 0, 0, 0, 0, 0, 0, 0, 0, 0, 0, 0, 0, 0, 0, 0, 0, 0, 0, 0, 0, 0, 0, 0, 0, 0, 0, 0, 0, 0, 0, 0, 0, 0, 0, 0, 0, 0, 0, 0, 0, 0, 0, 0, 0, 0, 0, 0, 0, 0, 0, 0, 0, 0, 0, 0, 0, 0, 0, 0, 0, 0, 0, 0, 0, 0, 0, 0, 0, 0, 0, 0, 0, 0, 0, 0, 0, 0, 0, 0, 0, 0, 0, 0, 0, 0, 0, 0, 0, 0, 0, 0, 0, 0, 0, 0, 0, 0, 0, 0, 0, 0, 0, 0, 0, 0, 0, 0, 0, 0, 0, 0, 0, 0, 0, 0, 0, 0, 0, 0, 0, 0, 0, 0, 0, 0, 0, 0, 0, 0, 0, 0, 0, 0, 0, 0, 0, 0, 0, 0, 0, 0, 0, 0, 0, 0, 0, 0, 0, 0, 0, 0, 0, 0, 0, 0, 0, 0, 0, 0, 0, 0, 0, 0, 0, 0, 0, 0, 0, 0, 0, 0, 0, 0, 0, 0, 0, 0, 0, 0, 0, 0, 0, 0, 0, 0, 0, 0, 0, 0, 0, 0, 0, 0, 0, 0, 0, 0, 0, 0, 0, 0, 0, 0, 0, 0, 0, 0, 0, 0, 0, 0, 0, 0, 0, 0, 0, 0, 0, 0, 0, 0, 0, 0, 0, 0, 0, 0, 0, 0, 0, 0, 0, 0, 0, 0, 0, 0, 0, 0, 0, 0, 0, 0, 0, 0, 0, 0, 0, 0, 0, 0, 0, 0, 0, 0, 0, 0, 0, 0, 0, 0, 0, 0, 0, 0, 0, 0, 0, 0, 0, 0, 0, 0, 0, 0, 0, 0, 0, 0, 0, 0, 0, 0, 0, 0, 0, 0, 0, 0, 0, 0, 0, 0, 0, 0, 0, 0, 0, 0, 0, 0, 0, 0, 0, 0, 0, 0, 0, 0, 0, 0, 0, 0, 0, 0, 0, 0, 0, 0, 0, 0, 0, 0, 0, 0, 0, 0, 0, 0, 0, 0, 0, 0, 0, 0, 0, 0, 0, 0, 0, 0, 0, 0, 0, 0, 0, 0, 0, 0, 0, 0, 0, 0, 0, 0, 0, 0, 0, 0, 0, 0, 0, 0, 0, 0, 0, 0, 0, 0, 0, 0, 0, 0, 0, 0, 0, 0, 0, 0, 0, 0, 0, 0, 0, 0, 0, 0, 0, 0, 0, 0, 0, 0, 0, 0, 0, 0, 0, 0, 0, 0, 0, 0, 0, 0, 0, 0, 0, 0, 0, 0, 0, 0, 0, 0, 0, 0, 0, 0, 0, 0, 0, 0, 0, 0, 0, 0, 0, 0, 0, 0, 0, 0, 0, 0, 0, 0, 0, 0, 0, 0, 0, 0, 0, 0, 0, 0, 0, 0, 0, 0, 0, 0, 0, 0, 0, 0, 0, 0, 0, 0, 0, 0, 0, 0, 0, 0, 0, 0, 0, 0, 0, 0, 0, 0, 0, 0, 0, 0, 0, 0, 0, 0, 0, 0, 0, 0, 0, 0, 0, 0, 0, 0, 0, 0, 0, 0, 0, 0, 0, 0, 0, 0, 0, 0, 0, 0, 0, 0, 0, 0, 0, 0, 0, 0, 0, 0, 0, 0, 0, 0, 0, 0, 0, 0, 0, 0, 0, 0, 0, 0, 0, 0, 0, 0, 0, 0, 0, 0, 0, 0, 0, 0, 0, 0, 0, 0, 0, 0, 0, 0, 0, 0, 0, 0, 0, 0, 0, 0, 0, 0, 0, 0, 0, 0, 0, 0, 0, 0, 0, 0, 0, 0, 0, 0, 0, 0, 0, 0])
_uv = me_plane_013.uv_layers.new(name='UVMap')
_uv.uv.foreach_set('vector', [1.0, 1.0, 1.0, 0.0, 1.0, 0.0, 1.0, 1.0, 0.0, 0.0, 0.4585, 0.0, 0.4585, 1.0, 0.0, 1.0, 1.0, 0.0, 1.0, 1.0, 1.0, 1.0, 1.0, 0.0, 1.0, 0.0, 1.0, 1.0, 1.0, 1.0, 1.0, 0.0, 1.0, 0.0, 1.0, 1.0, 0.9219, 1.0, 0.9219, 0.0, 0.9219, 0.0, 0.9219, 1.0, 0.8696, 1.0, 0.8696, 0.0, 0.8696, 0.0, 0.8696, 1.0, 0.8114, 1.0, 0.8114, 0.0, 0.6886, 0.0, 0.6886, 1.0, 0.6302, 1.0, 0.6302, 0.0, 0.6302, 0.0, 0.6302, 1.0, 0.5774, 1.0, 0.5774, 0.0, 0.5774, 0.0, 0.5774, 1.0, 0.483, 1.0, 0.483, 0.0, 0.483, 0.0, 0.483, 1.0, 0.4714, 1.0, 0.4714, 0.0, 0.4714, 0.0, 0.4714, 1.0, 0.4585, 1.0, 0.4585, 0.0, 0.6886, 0.0, 0.8114, 0.0, 0.8114, 1.0, 0.6886, 1.0, 1.0, 1.0, 1.0, 1.0, 1.0, 0.0, 1.0, 0.0, 0.0, 0.0, 0.0, 1.0, 0.4585, 1.0, 0.4585, 0.0, 1.0, 0.0, 1.0, 0.0, 1.0, 1.0, 1.0, 1.0, 1.0, 0.0, 1.0, 0.0, 1.0, 1.0, 1.0, 1.0, 1.0, 0.0, 0.9219, 0.0, 0.9219, 1.0, 1.0, 1.0, 0.9219, 0.0, 0.8696, 0.0, 0.8696, 1.0, 0.9219, 1.0, 0.8696, 0.0, 0.8114, 0.0, 0.8114, 1.0, 0.8696, 1.0, 0.6886, 0.0, 0.6302, 0.0, 0.6302, 1.0, 0.6886, 1.0, 0.6302, 0.0, 0.5774, 0.0, 0.5774, 1.0, 0.6302, 1.0, 0.5774, 0.0, 0.483, 0.0, 0.483, 1.0, 0.5774, 1.0, 0.483, 0.0, 0.4714, 0.0, 0.4714, 1.0, 0.483, 1.0, 0.4714, 0.0, 0.4585, 0.0, 0.4585, 1.0, 0.4714, 1.0, 0.6886, 0.0, 0.6886, 1.0, 0.8114, 1.0, 0.8114, 0.0, 0.0, 0.0, 0.0, 1.0, 0.0, 1.0, 0.0, 0.0, 1.0, 1.0, 1.0, 0.0, 1.0, 0.0, 1.0, 1.0, 1.0, 0.0, 1.0, 0.0, 1.0, 0.0, 1.0, 0.0, 1.0, 1.0, 1.0, 1.0, 1.0, 1.0, 1.0, 1.0, 1.0, 0.0, 1.0, 0.0, 1.0, 0.0, 1.0, 0.0, 1.0, 1.0, 1.0, 1.0, 1.0, 1.0, 1.0, 1.0, 1.0, 0.0, 0.9219, 0.0, 0.9219, 0.0, 1.0, 0.0, 0.9219, 1.0, 1.0, 1.0, 1.0, 1.0, 0.9219, 1.0, 0.9219, 0.0, 0.8696, 0.0, 0.8696, 0.0, 0.9219, 0.0, 0.8696, 1.0, 0.9219, 1.0, 0.9219, 1.0, 0.8696, 1.0, 0.8696, 0.0, 0.8114, 0.0, 0.8114, 0.0, 0.8696, 0.0, 0.8114, 1.0, 0.8696, 1.0, 0.8696, 1.0, 0.8114, 1.0, 0.6886, 0.0, 0.6302, 0.0, 0.6302, 0.0, 0.6886, 0.0, 0.6302, 1.0, 0.6886, 1.0, 0.6886, 1.0, 0.6302, 1.0, 0.6302, 0.0, 0.5774, 0.0, 0.5774, 0.0, 0.6302, 0.0, 0.5774, 1.0, 0.6302, 1.0, 0.6302, 1.0, 0.5774, 1.0, 0.5774, 0.0, 0.483, 0.0, 0.483, 0.0, 0.5774, 0.0, 0.483, 1.0, 0.5774, 1.0, 0.5774, 1.0, 0.483, 1.0, 0.483, 0.0, 0.4714, 0.0, 0.4714, 0.0, 0.483, 0.0, 0.4714, 1.0, 0.483, 1.0, 0.483, 1.0, 0.4714, 1.0, 0.4714, 0.0, 0.4585, 0.0, 0.4585, 0.0, 0.4714, 0.0, 0.4585, 1.0, 0.4714, 1.0, 0.4714, 1.0, 0.4585, 1.0, 0.8114, 0.0, 0.6886, 0.0, 0.6886, 0.0, 0.8114, 0.0, 0.6886, 1.0, 0.8114, 1.0, 0.8114, 1.0, 0.6886, 1.0, 1.0, 1.0, 1.0, 1.0, 1.0, 1.0, 1.0, 1.0, 1.0, 0.0, 1.0, 0.0, 1.0, 0.0, 1.0, 0.0, 0.4585, 0.0, 0.0, 0.0, 0.0, 0.0, 0.4585, 0.0, 0.0, 1.0, 0.4585, 1.0, 0.4585, 1.0, 0.0, 1.0, 0.5761, 0.4999, 0.5761, 0.2501, 0.5761, 0.25, 0.5761, 0.5, 0.6057, 0.2501, 0.6057, 0.4999, 0.6057, 0.5, 0.6057, 0.25, 0.6057, 0.5001, 0.6057, 0.7499, 0.6057, 0.75, 0.6057, 0.5, 0.6091, 0.75, 0.625, 0.75, 0.625, 1.0, 0.6091, 1.0, 0.375, 0.75, 0.3909, 0.75, 0.3909, 1.0, 0.3784, 1.0, 0.3775, 0.9999, 0.3767, 0.9995, 0.376, 0.999, 0.3755, 0.9983, 0.3751, 0.9975, 0.375, 0.9966, 0.625, 0.5, 0.875, 0.5, 0.875, 0.75, 0.625, 0.75, 0.4046, 0.75, 0.4136, 0.75, 0.4136, 1.0, 0.4046, 1.0, 0.4273, 0.75, 0.4363, 0.75, 0.4363, 1.0, 0.4273, 1.0, 0.45, 0.75, 0.4591, 0.75, 0.4591, 1.0, 0.45, 1.0, 0.4727, 0.75, 0.4852, 0.75, 0.4852, 1.0, 0.4727, 1.0, 0.4955, 0.75, 0.5045, 0.75, 0.5045, 1.0, 0.4955, 1.0, 0.5182, 0.75, 0.5273, 0.75, 0.5273, 1.0, 0.5182, 1.0, 0.5409, 0.75, 0.55, 0.75, 0.55, 1.0, 0.5409, 1.0, 0.5637, 0.75, 0.5727, 0.75, 0.5727, 1.0, 0.5637, 1.0, 0.5864, 0.75, 0.5954, 0.75, 0.5954, 1.0, 0.5864, 1.0, 0.5988, 0.9999, 0.5988, 0.7501, 0.5988, 0.75, 0.5988, 1.0, 0.4012, 0.75, 0.4012, 1.0, 0.3977, 1.0, 0.3977, 0.75, 0.4012, 0.5001, 0.4012, 0.7499, 0.4012, 0.75, 0.4012, 0.5, 0.4239, 0.5001, 0.4239, 0.7499, 0.4239, 0.75, 0.4239, 0.5, 0.4466, 0.5001, 0.4466, 0.7499, 0.4466, 0.75, 0.4466, 0.5, 0.4693, 0.5001, 0.4693, 0.7499, 0.4693, 0.75, 0.4693, 0.5, 0.4397, 0.7499, 0.4397, 0.5001, 0.4397, 0.5, 0.4397, 0.75, 0.5148, 0.5001, 0.5148, 0.7499, 0.5148, 0.75, 0.5148, 0.5, 0.5375, 0.5001, 0.5375, 0.7499, 0.5375, 0.75, 0.5375, 0.5, 0.5603, 0.5001, 0.5603, 0.7499, 0.5603, 0.75, 0.5603, 0.5, 0.583, 0.5001, 0.583, 0.7499, 0.583, 0.75, 0.583, 0.5, 0.5761, 0.7499, 0.5761, 0.5001, 0.5761, 0.5, 0.5761, 0.75, 0.4012, 0.7501, 0.4012, 0.9999, 0.4012, 1.0, 0.4012, 0.75, 0.4239, 0.2501, 0.4239, 0.4999, 0.4239, 0.5, 0.4239, 0.25, 0.4466, 0.2501, 0.4466, 0.4999, 0.4466, 0.5, 0.4466, 0.25, 0.4693, 0.2501, 0.4693, 0.4999, 0.4693, 0.5, 0.4693, 0.25, 0.4397, 0.4999, 0.4397, 0.2501, 0.4397, 0.25, 0.4397, 0.5, 0.5148, 0.2501, 0.5148, 0.4999, 0.5148, 0.5, 0.5148, 0.25, 0.5375, 0.2501, 0.5375, 0.4999, 0.5375, 0.5, 0.5375, 0.25, 0.5603, 0.2501, 0.5603, 0.4999, 0.5603, 0.5, 0.5603, 0.25, 0.583, 0.2501, 0.583, 0.4999, 0.583, 0.5, 0.583, 0.25, 0.375, 0.2534, 0.3751, 0.2525, 0.3755, 0.2517, 0.376, 0.251, 0.3767, 0.2505, 0.3775, 0.2501, 0.3784, 0.25, 0.3909, 0.25, 0.3909, 0.5, 0.375, 0.5, 0.3943, 0.9999, 0.3943, 0.7501, 0.3943, 0.75, 0.3943, 1.0, 0.417, 0.9999, 0.417, 0.7501, 0.417, 0.75, 0.417, 1.0, 0.4397, 0.9999, 0.4397, 0.7501, 0.4397, 0.75, 0.4397, 1.0, 0.4625, 0.9999, 0.4625, 0.7501, 0.4625, 0.75, 0.4625, 1.0, 0.5148, 0.7501, 0.5148, 0.9999, 0.5148, 1.0, 0.5148, 0.75, 0.5079, 0.9999, 0.5079, 0.7501, 0.5079, 0.75, 0.5079, 1.0, 0.5307, 0.9999, 0.5307, 0.7501, 0.5307, 0.75, 0.5307, 1.0, 0.5534, 0.9999, 0.5534, 0.7501, 0.5534, 0.75, 0.5534, 1.0, 0.5761, 0.9999, 0.5761, 0.7501, 0.5761, 0.75, 0.5761, 1.0, 0.5182, 0.0, 0.5273, 0.0, 0.5273, 0.25, 0.5182, 0.25, 0.5307, 0.7499, 0.5307, 0.5001, 0.5307, 0.5, 0.5307, 0.75, 0.4012, 0.0001056, 0.4012, 0.2499, 0.4012, 0.25, 0.4012, 0.0, 0.4625, 0.2499, 0.4625, 0.0001056, 0.4625, 0.0, 0.4625, 0.25, 0.4852, 0.25, 0.4852, 0.0, 0.4852, 0.0, 0.4852, 0.25, 0.4046, 0.5, 0.4136, 0.5, 0.4136, 0.75, 0.4046, 0.75, 0.417, 0.4999, 0.417, 0.2501, 0.417, 0.25, 0.417, 0.5, 0.5182, 0.5, 0.5273, 0.5, 0.5273, 0.75, 0.5182, 0.75, 0.5307, 0.4999, 0.5307, 0.2501, 0.5307, 0.25, 0.5307, 0.5, 0.4955, 0.0, 0.5045, 0.0, 0.5045, 0.25, 0.4955, 0.25, 0.4046, 0.25, 0.4136, 0.25, 0.4136, 0.5, 0.4046, 0.5, 0.5603, 0.0001056, 0.5603, 0.2499, 0.5603, 0.25, 0.5603, 0.0, 0.4921, 0.7501, 0.4921, 0.9999, 0.4921, 1.0, 0.4921, 0.75, 0.3943, 0.7499, 0.3943, 0.5001, 0.3943, 0.5, 0.3943, 0.75, 0.5182, 0.25, 0.5273, 0.25, 0.5273, 0.5, 0.5182, 0.5, 0.5079, 0.7499, 0.5079, 0.5001, 0.5079, 0.5, 0.5079, 0.75, 0.4693, 0.0001056, 0.4693, 0.2499, 0.4693, 0.25, 0.4693, 0.0, 0.5307, 0.2499, 0.5307, 0.0001056, 0.5307, 0.0, 0.5307, 0.25, 0.4727, 0.0, 0.4852, 0.0, 0.4852, 0.25, 0.4727, 0.25, 0.375, 0.5, 0.3909, 0.5, 0.3909, 0.75, 0.375, 0.75, 0.3943, 0.4999, 0.3943, 0.2501, 0.3943, 0.25, 0.3943, 0.5, 0.4693, 0.7501, 0.4693, 0.9999, 0.4693, 1.0, 0.4693, 0.75, 0.4955, 0.5, 0.5045, 0.5, 0.5045, 0.75, 0.4955, 0.75, 0.4397, 0.2499, 0.4397, 0.0001056, 0.4397, 0.0, 0.4397, 0.25, 0.5079, 0.4999, 0.5079, 0.2501, 0.5079, 0.25, 0.5079, 0.5, 0.4012, 0.2501, 0.4012, 0.4999, 0.4012, 0.5, 0.4012, 0.25, 0.45, 0.0, 0.4591, 0.0, 0.4591, 0.25, 0.45, 0.25, 0.4955, 0.25, 0.5045, 0.25, 0.5045, 0.5, 0.4955, 0.5, 0.4466, 0.7501, 0.4466, 0.9999, 0.4466, 1.0, 0.4466, 0.75, 0.4921, 0.5001, 0.4921, 0.7499, 0.4921, 0.75, 0.4921, 0.5, 0.5375, 0.0001056, 0.5375, 0.2499, 0.5375, 0.25, 0.5375, 0.0, 0.5988, 0.2499, 0.5988, 0.0001056, 0.5988, 0.0, 0.5988, 0.25, 0.5988, 0.7499, 0.5988, 0.5001, 0.5988, 0.5, 0.5988, 0.75, 0.4273, 0.0, 0.4363, 0.0, 0.4363, 0.25, 0.4273, 0.25, 0.5988, 0.4999, 0.5988, 0.2501, 0.5988, 0.25, 0.5988, 0.5, 0.4852, 0.75, 0.4852, 0.5, 0.4852, 0.5, 0.4852, 0.75, 0.4921, 0.2501, 0.4921, 0.4999, 0.4921, 0.5, 0.4921, 0.25, 0.4466, 0.0001056, 0.4466, 0.2499, 0.4466, 0.25, 0.4466, 0.0, 0.5079, 0.2499, 0.5079, 0.0001056, 0.5079, 0.0, 0.5079, 0.25, 0.4239, 0.7501, 0.4239, 0.9999, 0.4239, 1.0, 0.4239, 0.75, 0.5864, 0.5, 0.5954, 0.5, 0.5954, 0.75, 0.5864, 0.75, 0.6091, 0.0, 0.625, 0.0, 0.625, 0.25, 0.6091, 0.25, 0.4852, 0.5, 0.4852, 0.25, 0.4852, 0.25, 0.4852, 0.5, 0.417, 0.2499, 0.417, 0.0001056, 0.417, 0.0, 0.417, 0.25, 0.4046, 0.0, 0.4136, 0.0, 0.4136, 0.25, 0.4046, 0.25, 0.6057, 0.7501, 0.6057, 0.9999, 0.6057, 1.0, 0.6057, 0.75, 0.4625, 0.7499, 0.4625, 0.5001, 0.4625, 0.5, 0.4625, 0.75, 0.5864, 0.25, 0.5954, 0.25, 0.5954, 0.5, 0.5864, 0.5, 0.6057, 0.0001056, 0.6057, 0.2499, 0.6057, 0.25, 0.6057, 0.0, 0.6091, 0.5, 0.625, 0.5, 0.625, 0.75, 0.6091, 0.75, 0.5864, 0.0, 0.5954, 0.0, 0.5954, 0.25, 0.5864, 0.25, 0.45, 0.5, 0.4591, 0.5, 0.4591, 0.75, 0.45, 0.75, 0.4625, 0.4999, 0.4625, 0.2501, 0.4625, 0.25, 0.4625, 0.5, 0.5148, 0.0001056, 0.5148, 0.2499, 0.5148, 0.25, 0.5148, 0.0, 0.5761, 0.2499, 0.5761, 0.0001056, 0.5761, 0.0, 0.5761, 0.25, 0.583, 0.7501, 0.583, 0.9999, 0.583, 1.0, 0.583, 0.75, 0.5637, 0.5, 0.5727, 0.5, 0.5727, 0.75, 0.5637, 0.75, 0.6091, 0.25, 0.625, 0.25, 0.625, 0.5, 0.6091, 0.5, 0.4239, 0.0001056, 0.4239, 0.2499, 0.4239, 0.25, 0.4239, 0.0, 0.45, 0.25, 0.4591, 0.25, 0.4591, 0.5, 0.45, 0.5, 0.4852, 1.0, 0.4852, 0.75, 0.4852, 0.75, 0.4852, 1.0, 0.5637, 0.0, 0.5727, 0.0, 0.5727, 0.25, 0.5637, 0.25, 0.4727, 0.5, 0.4852, 0.5, 0.4852, 0.75, 0.4727, 0.75, 0.5637, 0.25, 0.5727, 0.25, 0.5727, 0.5, 0.5637, 0.5, 0.5603, 0.7501, 0.5603, 0.9999, 0.5603, 1.0, 0.5603, 0.75, 0.5534, 0.7499, 0.5534, 0.5001, 0.5534, 0.5, 0.5534, 0.75, 0.3943, 0.2499, 0.3943, 0.0001056, 0.3943, 0.0, 0.3943, 0.25, 0.4273, 0.5, 0.4363, 0.5, 0.4363, 0.75, 0.4273, 0.75, 0.4727, 0.25, 0.4852, 0.25, 0.4852, 0.5, 0.4727, 0.5, 0.583, 0.0001056, 0.583, 0.2499, 0.583, 0.25, 0.583, 0.0, 0.5409, 0.0, 0.55, 0.0, 0.55, 0.25, 0.5409, 0.25, 0.5409, 0.5, 0.55, 0.5, 0.55, 0.75, 0.5409, 0.75, 0.5534, 0.4999, 0.5534, 0.2501, 0.5534, 0.25, 0.5534, 0.5, 0.5375, 0.7501, 0.5375, 0.9999, 0.5375, 1.0, 0.5375, 0.75, 0.4273, 0.25, 0.4363, 0.25, 0.4363, 0.5, 0.4273, 0.5, 0.4921, 0.0001056, 0.4921, 0.2499, 0.4921, 0.25, 0.4921, 0.0, 0.5534, 0.2499, 0.5534, 0.0001056, 0.5534, 0.0, 0.5534, 0.25, 0.417, 0.7499, 0.417, 0.5001, 0.417, 0.5, 0.417, 0.75, 0.5409, 0.25, 0.55, 0.25, 0.55, 0.5, 0.5409, 0.5, 0.1284, 0.5, 0.375, 0.5, 0.375, 0.75, 0.1284, 0.75, 0.3977, 0.75, 0.3977, 1.0, 0.3943, 1.0, 0.3943, 0.75, 0.4239, 0.75, 0.4239, 1.0, 0.4205, 1.0, 0.4205, 0.75, 0.4205, 0.75, 0.4205, 1.0, 0.417, 1.0, 0.417, 0.75, 0.4466, 0.75, 0.4466, 1.0, 0.4432, 1.0, 0.4432, 0.75, 0.4432, 0.75, 0.4432, 1.0, 0.4397, 1.0, 0.4397, 0.75, 0.4693, 0.75, 0.4693, 1.0, 0.4659, 1.0, 0.4659, 0.75, 0.4659, 0.75, 0.4659, 1.0, 0.4625, 1.0, 0.4625, 0.75, 0.4921, 0.75, 0.4921, 1.0, 0.4886, 1.0, 0.4886, 0.75, 0.4886, 0.75, 0.4886, 1.0, 0.4852, 1.0, 0.4852, 0.75, 0.5148, 0.75, 0.5148, 1.0, 0.5114, 1.0, 0.5114, 0.75, 0.5114, 0.75, 0.5114, 1.0, 0.5079, 1.0, 0.5079, 0.75, 0.5375, 0.75, 0.5375, 1.0, 0.5341, 1.0, 0.5341, 0.75, 0.5341, 0.75, 0.5341, 1.0, 0.5307, 1.0, 0.5307, 0.75, 0.5603, 0.75, 0.5603, 1.0, 0.5568, 1.0, 0.5568, 0.75, 0.5568, 0.75, 0.5568, 1.0, 0.5534, 1.0, 0.5534, 0.75, 0.583, 0.75, 0.583, 1.0, 0.5795, 1.0, 0.5795, 0.75, 0.5795, 0.75, 0.5795, 1.0, 0.5761, 1.0, 0.5761, 0.75, 0.6057, 0.75, 0.6057, 1.0, 0.6023, 1.0, 0.6023, 0.75, 0.6023, 0.75, 0.6023, 1.0, 0.5988, 1.0, 0.5988, 0.75, 0.4012, 0.5, 0.4012, 0.75, 0.3977, 0.75, 0.3977, 0.5, 0.3977, 0.5, 0.3977, 0.75, 0.3943, 0.75, 0.3943, 0.5, 0.4239, 0.5, 0.4239, 0.75, 0.4205, 0.75, 0.4205, 0.5, 0.4205, 0.5, 0.4205, 0.75, 0.417, 0.75, 0.417, 0.5, 0.4466, 0.5, 0.4466, 0.75, 0.4432, 0.75, 0.4432, 0.5, 0.4432, 0.5, 0.4432, 0.75, 0.4397, 0.75, 0.4397, 0.5, 0.4693, 0.5, 0.4693, 0.75, 0.4659, 0.75, 0.4659, 0.5, 0.4659, 0.5, 0.4659, 0.75, 0.4625, 0.75, 0.4625, 0.5, 0.4921, 0.5, 0.4921, 0.75, 0.4886, 0.75, 0.4886, 0.5, 0.4886, 0.5, 0.4886, 0.75, 0.4852, 0.75, 0.4852, 0.5, 0.5148, 0.5, 0.5148, 0.75, 0.5114, 0.75, 0.5114, 0.5, 0.5114, 0.5, 0.5114, 0.75, 0.5079, 0.75, 0.5079, 0.5, 0.5375, 0.5, 0.5375, 0.75, 0.5341, 0.75, 0.5341, 0.5, 0.5341, 0.5, 0.5341, 0.75, 0.5307, 0.75, 0.5307, 0.5, 0.5603, 0.5, 0.5603, 0.75, 0.5568, 0.75, 0.5568, 0.5, 0.5568, 0.5, 0.5568, 0.75, 0.5534, 0.75, 0.5534, 0.5, 0.583, 0.5, 0.583, 0.75, 0.5795, 0.75, 0.5795, 0.5, 0.5795, 0.5, 0.5795, 0.75, 0.5761, 0.75, 0.5761, 0.5, 0.6057, 0.5, 0.6057, 0.75, 0.6023, 0.75, 0.6023, 0.5, 0.6023, 0.5, 0.6023, 0.75, 0.5988, 0.75, 0.5988, 0.5, 0.4012, 0.25, 0.4012, 0.5, 0.3977, 0.5, 0.3977, 0.25, 0.3977, 0.25, 0.3977, 0.5, 0.3943, 0.5, 0.3943, 0.25, 0.4239, 0.25, 0.4239, 0.5, 0.4205, 0.5, 0.4205, 0.25, 0.4205, 0.25, 0.4205, 0.5, 0.417, 0.5, 0.417, 0.25, 0.4466, 0.25, 0.4466, 0.5, 0.4432, 0.5, 0.4432, 0.25, 0.4432, 0.25, 0.4432, 0.5, 0.4397, 0.5, 0.4397, 0.25, 0.4693, 0.25, 0.4693, 0.5, 0.4659, 0.5, 0.4659, 0.25, 0.4659, 0.25, 0.4659, 0.5, 0.4625, 0.5, 0.4625, 0.25, 0.4921, 0.25, 0.4921, 0.5, 0.4886, 0.5, 0.4886, 0.25, 0.4886, 0.25, 0.4886, 0.5, 0.4852, 0.5, 0.4852, 0.25, 0.5148, 0.25, 0.5148, 0.5, 0.5114, 0.5, 0.5114, 0.25, 0.5114, 0.25, 0.5114, 0.5, 0.5079, 0.5, 0.5079, 0.25, 0.5375, 0.25, 0.5375, 0.5, 0.5341, 0.5, 0.5341, 0.25, 0.5341, 0.25, 0.5341, 0.5, 0.5307, 0.5, 0.5307, 0.25, 0.5603, 0.25, 0.5603, 0.5, 0.5568, 0.5, 0.5568, 0.25, 0.5568, 0.25, 0.5568, 0.5, 0.5534, 0.5, 0.5534, 0.25, 0.583, 0.25, 0.583, 0.5, 0.5795, 0.5, 0.5795, 0.25, 0.5795, 0.25, 0.5795, 0.5, 0.5761, 0.5, 0.5761, 0.25, 0.6057, 0.25, 0.6057, 0.5, 0.6023, 0.5, 0.6023, 0.25, 0.6023, 0.25, 0.6023, 0.5, 0.5988, 0.5, 0.5988, 0.25, 0.4012, 0.0, 0.4012, 0.25, 0.3977, 0.25, 0.3977, 0.0, 0.3977, 0.0, 0.3977, 0.25, 0.3943, 0.25, 0.3943, 0.0, 0.4239, 0.0, 0.4239, 0.25, 0.4205, 0.25, 0.4205, 0.0, 0.4205, 0.0, 0.4205, 0.25, 0.417, 0.25, 0.417, 0.0, 0.4466, 0.0, 0.4466, 0.25, 0.4432, 0.25, 0.4432, 0.0, 0.4432, 0.0, 0.4432, 0.25, 0.4397, 0.25, 0.4397, 0.0, 0.4693, 0.0, 0.4693, 0.25, 0.4659, 0.25, 0.4659, 0.0, 0.4659, 0.0, 0.4659, 0.25, 0.4625, 0.25, 0.4625, 0.0, 0.4921, 0.0, 0.4921, 0.25, 0.4886, 0.25, 0.4886, 0.0, 0.4886, 0.0, 0.4886, 0.25, 0.4852, 0.25, 0.4852, 0.0, 0.5148, 0.0, 0.5148, 0.25, 0.5114, 0.25, 0.5114, 0.0, 0.5114, 0.0, 0.5114, 0.25, 0.5079, 0.25, 0.5079, 0.0, 0.5375, 0.0, 0.5375, 0.25, 0.5341, 0.25, 0.5341, 0.0, 0.5341, 0.0, 0.5341, 0.25, 0.5307, 0.25, 0.5307, 0.0, 0.5603, 0.0, 0.5603, 0.25, 0.5568, 0.25, 0.5568, 0.0, 0.5568, 0.0, 0.5568, 0.25, 0.5534, 0.25, 0.5534, 0.0, 0.583, 0.0, 0.583, 0.25, 0.5795, 0.25, 0.5795, 0.0, 0.5795, 0.0, 0.5795, 0.25, 0.5761, 0.25, 0.5761, 0.0, 0.6057, 0.0, 0.6057, 0.25, 0.6023, 0.25, 0.6023, 0.0, 0.6023, 0.0, 0.6023, 0.25, 0.5988, 0.25, 0.5988, 0.0, 0.1284, 0.5, 0.1284, 0.75, 0.1275, 0.75, 0.1275, 0.5, 0.1275, 0.5, 0.1275, 0.75, 0.1267, 0.75, 0.1267, 0.5, 0.1267, 0.5, 0.1267, 0.75, 0.125, 0.75, 0.125, 0.5, 0.375, 0.25, 0.375, 0.0, 0.3767, 0.0, 0.3767, 0.25, 0.3767, 0.25, 0.3767, 0.0, 0.3775, 0.0, 0.3775, 0.25, 0.3775, 0.25, 0.3775, 0.0, 0.3784, 0.0, 0.3784, 0.25, 0.4046, 0.75, 0.4046, 1.0, 0.4037, 0.9999, 0.4037, 0.75, 0.4037, 0.75, 0.4037, 0.9999, 0.4029, 0.9995, 0.4029, 0.75, 0.4029, 0.75, 0.4029, 0.9995, 0.4012, 0.999, 0.4012, 0.75, 0.4012, 0.75, 0.4012, 0.999, 0.4012, 1.0, 0.4012, 0.75, 0.4012, 0.75, 0.4012, 1.0, 0.4012, 0.9999, 0.4012, 0.75, 0.4012, 0.75, 0.4012, 0.9999, 0.4012, 0.9999, 0.4012, 0.7501, 0.3909, 1.0, 0.3909, 0.75, 0.3918, 0.75, 0.3918, 0.9999, 0.3918, 0.9999, 0.3918, 0.75, 0.3926, 0.75, 0.3926, 0.9995, 0.3926, 0.9995, 0.3926, 0.75, 0.3943, 0.75, 0.3943, 0.999, 0.3943, 0.999, 0.3943, 0.75, 0.3943, 0.75, 0.3943, 1.0, 0.3943, 1.0, 0.3943, 0.75, 0.3943, 0.75, 0.3943, 0.9999, 0.3943, 0.9999, 0.3943, 0.75, 0.3943, 0.7501, 0.3943, 0.9999, 0.4273, 0.75, 0.4273, 1.0, 0.4264, 0.9999, 0.4264, 0.75, 0.4264, 0.75, 0.4264, 0.9999, 0.4256, 0.9995, 0.4256, 0.75, 0.4256, 0.75, 0.4256, 0.9995, 0.4239, 0.999, 0.4239, 0.75, 0.4239, 0.75, 0.4239, 0.999, 0.4239, 1.0, 0.4239, 0.75, 0.4239, 0.75, 0.4239, 1.0, 0.4239, 0.9999, 0.4239, 0.75, 0.4239, 0.75, 0.4239, 0.9999, 0.4239, 0.9999, 0.4239, 0.7501, 0.4136, 1.0, 0.4136, 0.75, 0.4145, 0.75, 0.4145, 0.9999, 0.4145, 0.9999, 0.4145, 0.75, 0.4153, 0.75, 0.4153, 0.9995, 0.4153, 0.9995, 0.4153, 0.75, 0.417, 0.75, 0.417, 0.999, 0.417, 0.999, 0.417, 0.75, 0.417, 0.75, 0.417, 1.0, 0.417, 1.0, 0.417, 0.75, 0.417, 0.75, 0.417, 0.9999, 0.417, 0.9999, 0.417, 0.75, 0.417, 0.7501, 0.417, 0.9999, 0.45, 0.75, 0.45, 1.0, 0.4491, 0.9999, 0.4491, 0.75, 0.4491, 0.75, 0.4491, 0.9999, 0.4483, 0.9995, 0.4483, 0.75, 0.4483, 0.75, 0.4483, 0.9995, 0.4466, 0.999, 0.4466, 0.75, 0.4466, 0.75, 0.4466, 0.999, 0.4466, 1.0, 0.4466, 0.75, 0.4466, 0.75, 0.4466, 1.0, 0.4466, 0.9999, 0.4466, 0.75, 0.4466, 0.75, 0.4466, 0.9999, 0.4466, 0.9999, 0.4466, 0.7501, 0.4363, 1.0, 0.4363, 0.75, 0.4372, 0.75, 0.4372, 0.9999, 0.4372, 0.9999, 0.4372, 0.75, 0.438, 0.75, 0.438, 0.9995, 0.438, 0.9995, 0.438, 0.75, 0.4397, 0.75, 0.4397, 0.999, 0.4397, 0.999, 0.4397, 0.75, 0.4397, 0.75, 0.4397, 1.0, 0.4397, 1.0, 0.4397, 0.75, 0.4397, 0.75, 0.4397, 0.9999, 0.4397, 0.9999, 0.4397, 0.75, 0.4397, 0.7501, 0.4397, 0.9999, 0.4727, 0.75, 0.4727, 1.0, 0.4719, 0.9999, 0.4719, 0.75, 0.4719, 0.75, 0.4719, 0.9999, 0.471, 0.9995, 0.471, 0.75, 0.471, 0.75, 0.471, 0.9995, 0.4693, 0.999, 0.4693, 0.75, 0.4693, 0.75, 0.4693, 0.999, 0.4693, 1.0, 0.4693, 0.75, 0.4693, 0.75, 0.4693, 1.0, 0.4693, 0.9999, 0.4693, 0.75, 0.4693, 0.75, 0.4693, 0.9999, 0.4693, 0.9999, 0.4693, 0.7501, 0.4591, 1.0, 0.4591, 0.75, 0.46, 0.75, 0.46, 0.9999, 0.46, 0.9999, 0.46, 0.75, 0.4608, 0.75, 0.4608, 0.9995, 0.4608, 0.9995, 0.4608, 0.75, 0.4625, 0.75, 0.4625, 0.999, 0.4625, 0.999, 0.4625, 0.75, 0.4625, 0.75, 0.4625, 1.0, 0.4625, 1.0, 0.4625, 0.75, 0.4625, 0.75, 0.4625, 0.9999, 0.4625, 0.9999, 0.4625, 0.75, 0.4625, 0.7501, 0.4625, 0.9999, 0.4955, 0.75, 0.4955, 1.0, 0.4946, 0.9999, 0.4946, 0.75, 0.4946, 0.75, 0.4946, 0.9999, 0.4938, 0.9995, 0.4938, 0.75, 0.4938, 0.75, 0.4938, 0.9995, 0.4921, 0.999, 0.4921, 0.75, 0.4921, 0.75, 0.4921, 0.999, 0.4921, 1.0, 0.4921, 0.75, 0.4921, 0.75, 0.4921, 1.0, 0.4921, 0.9999, 0.4921, 0.75, 0.4921, 0.75, 0.4921, 0.9999, 0.4921, 0.9999, 0.4921, 0.7501, 0.5182, 0.75, 0.5182, 1.0, 0.5173, 0.9999, 0.5173, 0.75, 0.5173, 0.75, 0.5173, 0.9999, 0.5165, 0.9995, 0.5165, 0.75, 0.5165, 0.75, 0.5165, 0.9995, 0.5148, 0.999, 0.5148, 0.75, 0.5148, 0.75, 0.5148, 0.999, 0.5148, 1.0, 0.5148, 0.75, 0.5148, 0.75, 0.5148, 1.0, 0.5148, 0.9999, 0.5148, 0.75, 0.5148, 0.75, 0.5148, 0.9999, 0.5148, 0.9999, 0.5148, 0.7501, 0.5045, 1.0, 0.5045, 0.75, 0.5054, 0.75, 0.5054, 0.9999, 0.5054, 0.9999, 0.5054, 0.75, 0.5062, 0.75, 0.5062, 0.9995, 0.5062, 0.9995, 0.5062, 0.75, 0.5079, 0.75, 0.5079, 0.999, 0.5079, 0.999, 0.5079, 0.75, 0.5079, 0.75, 0.5079, 1.0, 0.5079, 1.0, 0.5079, 0.75, 0.5079, 0.75, 0.5079, 0.9999, 0.5079, 0.9999, 0.5079, 0.75, 0.5079, 0.7501, 0.5079, 0.9999, 0.5409, 0.75, 0.5409, 1.0, 0.54, 0.9999, 0.54, 0.75, 0.54, 0.75, 0.54, 0.9999, 0.5392, 0.9995, 0.5392, 0.75, 0.5392, 0.75, 0.5392, 0.9995, 0.5375, 0.999, 0.5375, 0.75, 0.5375, 0.75, 0.5375, 0.999, 0.5375, 1.0, 0.5375, 0.75, 0.5375, 0.75, 0.5375, 1.0, 0.5375, 0.9999, 0.5375, 0.75, 0.5375, 0.75, 0.5375, 0.9999, 0.5375, 0.9999, 0.5375, 0.7501, 0.5273, 1.0, 0.5273, 0.75, 0.5281, 0.75, 0.5281, 0.9999, 0.5281, 0.9999, 0.5281, 0.75, 0.529, 0.75, 0.529, 0.9995, 0.529, 0.9995, 0.529, 0.75, 0.5307, 0.75, 0.5307, 0.999, 0.5307, 0.999, 0.5307, 0.75, 0.5307, 0.75, 0.5307, 1.0, 0.5307, 1.0, 0.5307, 0.75, 0.5307, 0.75, 0.5307, 0.9999, 0.5307, 0.9999, 0.5307, 0.75, 0.5307, 0.7501, 0.5307, 0.9999, 0.5637, 0.75, 0.5637, 1.0, 0.5628, 0.9999, 0.5628, 0.75, 0.5628, 0.75, 0.5628, 0.9999, 0.562, 0.9995, 0.562, 0.75, 0.562, 0.75, 0.562, 0.9995, 0.5603, 0.999, 0.5603, 0.75, 0.5603, 0.75, 0.5603, 0.999, 0.5603, 1.0, 0.5603, 0.75, 0.5603, 0.75, 0.5603, 1.0, 0.5603, 0.9999, 0.5603, 0.75, 0.5603, 0.75, 0.5603, 0.9999, 0.5603, 0.9999, 0.5603, 0.7501, 0.55, 1.0, 0.55, 0.75, 0.5509, 0.75, 0.5509, 0.9999, 0.5509, 0.9999, 0.5509, 0.75, 0.5517, 0.75, 0.5517, 0.9995, 0.5517, 0.9995, 0.5517, 0.75, 0.5534, 0.75, 0.5534, 0.999, 0.5534, 0.999, 0.5534, 0.75, 0.5534, 0.75, 0.5534, 1.0, 0.5534, 1.0, 0.5534, 0.75, 0.5534, 0.75, 0.5534, 0.9999, 0.5534, 0.9999, 0.5534, 0.75, 0.5534, 0.7501, 0.5534, 0.9999, 0.5864, 0.75, 0.5864, 1.0, 0.5855, 0.9999, 0.5855, 0.75, 0.5855, 0.75, 0.5855, 0.9999, 0.5847, 0.9995, 0.5847, 0.75, 0.5847, 0.75, 0.5847, 0.9995, 0.583, 0.999, 0.583, 0.75, 0.583, 0.75, 0.583, 0.999, 0.583, 1.0, 0.583, 0.75, 0.583, 0.75, 0.583, 1.0, 0.583, 0.9999, 0.583, 0.75, 0.583, 0.75, 0.583, 0.9999, 0.583, 0.9999, 0.583, 0.7501, 0.5727, 1.0, 0.5727, 0.75, 0.5736, 0.75, 0.5736, 0.9999, 0.5736, 0.9999, 0.5736, 0.75, 0.5744, 0.75, 0.5744, 0.9995, 0.5744, 0.9995, 0.5744, 0.75, 0.5761, 0.75, 0.5761, 0.999, 0.5761, 0.999, 0.5761, 0.75, 0.5761, 0.75, 0.5761, 1.0, 0.5761, 1.0, 0.5761, 0.75, 0.5761, 0.75, 0.5761, 0.9999, 0.5761, 0.9999, 0.5761, 0.75, 0.5761, 0.7501, 0.5761, 0.9999, 0.6091, 0.75, 0.6091, 1.0, 0.6082, 0.9999, 0.6082, 0.75, 0.6082, 0.75, 0.6082, 0.9999, 0.6074, 0.9995, 0.6074, 0.75, 0.6074, 0.75, 0.6074, 0.9995, 0.6057, 0.999, 0.6057, 0.75, 0.6057, 0.75, 0.6057, 0.999, 0.6057, 1.0, 0.6057, 0.75, 0.6057, 0.75, 0.6057, 1.0, 0.6057, 0.9999, 0.6057, 0.75, 0.6057, 0.75, 0.6057, 0.9999, 0.6057, 0.9999, 0.6057, 0.7501, 0.5954, 1.0, 0.5954, 0.75, 0.5963, 0.75, 0.5963, 0.9999, 0.5963, 0.9999, 0.5963, 0.75, 0.5971, 0.75, 0.5971, 0.9995, 0.5971, 0.9995, 0.5971, 0.75, 0.5988, 0.75, 0.5988, 0.999, 0.5988, 0.999, 0.5988, 0.75, 0.5988, 0.75, 0.5988, 1.0, 0.5988, 1.0, 0.5988, 0.75, 0.5988, 0.75, 0.5988, 0.9999, 0.5988, 0.9999, 0.5988, 0.75, 0.5988, 0.7501, 0.5988, 0.9999, 0.4046, 0.5, 0.4046, 0.75, 0.4037, 0.75, 0.4037, 0.5, 0.4037, 0.5, 0.4037, 0.75, 0.4029, 0.75, 0.4029, 0.5, 0.4029, 0.5, 0.4029, 0.75, 0.4012, 0.75, 0.4012, 0.5, 0.4012, 0.5, 0.4012, 0.75, 0.4012, 0.75, 0.4012, 0.5, 0.4012, 0.5, 0.4012, 0.75, 0.4012, 0.75, 0.4012, 0.5, 0.4012, 0.5, 0.4012, 0.75, 0.4012, 0.7499, 0.4012, 0.5001, 0.3909, 0.75, 0.3909, 0.5, 0.3918, 0.5, 0.3918, 0.75, 0.3918, 0.75, 0.3918, 0.5, 0.3926, 0.5, 0.3926, 0.75, 0.3926, 0.75, 0.3926, 0.5, 0.3943, 0.5, 0.3943, 0.75, 0.3943, 0.75, 0.3943, 0.5, 0.3943, 0.5, 0.3943, 0.75, 0.3943, 0.75, 0.3943, 0.5, 0.3943, 0.5, 0.3943, 0.75, 0.3943, 0.75, 0.3943, 0.5, 0.3943, 0.5001, 0.3943, 0.7499, 0.4273, 0.5, 0.4273, 0.75, 0.4264, 0.75, 0.4264, 0.5, 0.4264, 0.5, 0.4264, 0.75, 0.4256, 0.75, 0.4256, 0.5, 0.4256, 0.5, 0.4256, 0.75, 0.4239, 0.75, 0.4239, 0.5, 0.4239, 0.5, 0.4239, 0.75, 0.4239, 0.75, 0.4239, 0.5, 0.4239, 0.5, 0.4239, 0.75, 0.4239, 0.75, 0.4239, 0.5, 0.4239, 0.5, 0.4239, 0.75, 0.4239, 0.7499, 0.4239, 0.5001, 0.4136, 0.75, 0.4136, 0.5, 0.4145, 0.5, 0.4145, 0.75, 0.4145, 0.75, 0.4145, 0.5, 0.4153, 0.5, 0.4153, 0.75, 0.4153, 0.75, 0.4153, 0.5, 0.417, 0.5, 0.417, 0.75, 0.417, 0.75, 0.417, 0.5, 0.417, 0.5, 0.417, 0.75, 0.417, 0.75, 0.417, 0.5, 0.417, 0.5, 0.417, 0.75, 0.417, 0.75, 0.417, 0.5, 0.417, 0.5001, 0.417, 0.7499, 0.45, 0.5, 0.45, 0.75, 0.4491, 0.75, 0.4491, 0.5, 0.4491, 0.5, 0.4491, 0.75, 0.4483, 0.75, 0.4483, 0.5, 0.4483, 0.5, 0.4483, 0.75, 0.4466, 0.75, 0.4466, 0.5, 0.4466, 0.5, 0.4466, 0.75, 0.4466, 0.75, 0.4466, 0.5, 0.4466, 0.5, 0.4466, 0.75, 0.4466, 0.75, 0.4466, 0.5, 0.4466, 0.5, 0.4466, 0.75, 0.4466, 0.7499, 0.4466, 0.5001, 0.4363, 0.75, 0.4363, 0.5, 0.4372, 0.5, 0.4372, 0.75, 0.4372, 0.75, 0.4372, 0.5, 0.438, 0.5, 0.438, 0.75, 0.438, 0.75, 0.438, 0.5, 0.4397, 0.5, 0.4397, 0.75, 0.4397, 0.75, 0.4397, 0.5, 0.4397, 0.5, 0.4397, 0.75, 0.4397, 0.75, 0.4397, 0.5, 0.4397, 0.5, 0.4397, 0.75, 0.4397, 0.75, 0.4397, 0.5, 0.4397, 0.5001, 0.4397, 0.7499, 0.4727, 0.5, 0.4727, 0.75, 0.4719, 0.75, 0.4719, 0.5, 0.4719, 0.5, 0.4719, 0.75, 0.471, 0.75, 0.471, 0.5, 0.471, 0.5, 0.471, 0.75, 0.4693, 0.75, 0.4693, 0.5, 0.4693, 0.5, 0.4693, 0.75, 0.4693, 0.75, 0.4693, 0.5, 0.4693, 0.5, 0.4693, 0.75, 0.4693, 0.75, 0.4693, 0.5, 0.4693, 0.5, 0.4693, 0.75, 0.4693, 0.7499, 0.4693, 0.5001, 0.4591, 0.75, 0.4591, 0.5, 0.46, 0.5, 0.46, 0.75, 0.46, 0.75, 0.46, 0.5, 0.4608, 0.5, 0.4608, 0.75, 0.4608, 0.75, 0.4608, 0.5, 0.4625, 0.5, 0.4625, 0.75, 0.4625, 0.75, 0.4625, 0.5, 0.4625, 0.5, 0.4625, 0.75, 0.4625, 0.75, 0.4625, 0.5, 0.4625, 0.5, 0.4625, 0.75, 0.4625, 0.75, 0.4625, 0.5, 0.4625, 0.5001, 0.4625, 0.7499, 0.4955, 0.5, 0.4955, 0.75, 0.4946, 0.75, 0.4946, 0.5, 0.4946, 0.5, 0.4946, 0.75, 0.4938, 0.75, 0.4938, 0.5, 0.4938, 0.5, 0.4938, 0.75, 0.4921, 0.75, 0.4921, 0.5, 0.4921, 0.5, 0.4921, 0.75, 0.4921, 0.75, 0.4921, 0.5, 0.4921, 0.5, 0.4921, 0.75, 0.4921, 0.75, 0.4921, 0.5, 0.4921, 0.5, 0.4921, 0.75, 0.4921, 0.7499, 0.4921, 0.5001, 0.5182, 0.5, 0.5182, 0.75, 0.5173, 0.75, 0.5173, 0.5, 0.5173, 0.5, 0.5173, 0.75, 0.5165, 0.75, 0.5165, 0.5, 0.5165, 0.5, 0.5165, 0.75, 0.5148, 0.75, 0.5148, 0.5, 0.5148, 0.5, 0.5148, 0.75, 0.5148, 0.75, 0.5148, 0.5, 0.5148, 0.5, 0.5148, 0.75, 0.5148, 0.75, 0.5148, 0.5, 0.5148, 0.5, 0.5148, 0.75, 0.5148, 0.7499, 0.5148, 0.5001, 0.5045, 0.75, 0.5045, 0.5, 0.5054, 0.5, 0.5054, 0.75, 0.5054, 0.75, 0.5054, 0.5, 0.5062, 0.5, 0.5062, 0.75, 0.5062, 0.75, 0.5062, 0.5, 0.5079, 0.5, 0.5079, 0.75, 0.5079, 0.75, 0.5079, 0.5, 0.5079, 0.5, 0.5079, 0.75, 0.5079, 0.75, 0.5079, 0.5, 0.5079, 0.5, 0.5079, 0.75, 0.5079, 0.75, 0.5079, 0.5, 0.5079, 0.5001, 0.5079, 0.7499, 0.5409, 0.5, 0.5409, 0.75, 0.54, 0.75, 0.54, 0.5, 0.54, 0.5, 0.54, 0.75, 0.5392, 0.75, 0.5392, 0.5, 0.5392, 0.5, 0.5392, 0.75, 0.5375, 0.75, 0.5375, 0.5, 0.5375, 0.5, 0.5375, 0.75, 0.5375, 0.75, 0.5375, 0.5, 0.5375, 0.5, 0.5375, 0.75, 0.5375, 0.75, 0.5375, 0.5, 0.5375, 0.5, 0.5375, 0.75, 0.5375, 0.7499, 0.5375, 0.5001, 0.5273, 0.75, 0.5273, 0.5, 0.5281, 0.5, 0.5281, 0.75, 0.5281, 0.75, 0.5281, 0.5, 0.529, 0.5, 0.529, 0.75, 0.529, 0.75, 0.529, 0.5, 0.5307, 0.5, 0.5307, 0.75, 0.5307, 0.75, 0.5307, 0.5, 0.5307, 0.5, 0.5307, 0.75, 0.5307, 0.75, 0.5307, 0.5, 0.5307, 0.5, 0.5307, 0.75, 0.5307, 0.75, 0.5307, 0.5, 0.5307, 0.5001, 0.5307, 0.7499, 0.5637, 0.5, 0.5637, 0.75, 0.5628, 0.75, 0.5628, 0.5, 0.5628, 0.5, 0.5628, 0.75, 0.562, 0.75, 0.562, 0.5, 0.562, 0.5, 0.562, 0.75, 0.5603, 0.75, 0.5603, 0.5, 0.5603, 0.5, 0.5603, 0.75, 0.5603, 0.75, 0.5603, 0.5, 0.5603, 0.5, 0.5603, 0.75, 0.5603, 0.75, 0.5603, 0.5, 0.5603, 0.5, 0.5603, 0.75, 0.5603, 0.7499, 0.5603, 0.5001, 0.55, 0.75, 0.55, 0.5, 0.5509, 0.5, 0.5509, 0.75, 0.5509, 0.75, 0.5509, 0.5, 0.5517, 0.5, 0.5517, 0.75, 0.5517, 0.75, 0.5517, 0.5, 0.5534, 0.5, 0.5534, 0.75, 0.5534, 0.75, 0.5534, 0.5, 0.5534, 0.5, 0.5534, 0.75, 0.5534, 0.75, 0.5534, 0.5, 0.5534, 0.5, 0.5534, 0.75, 0.5534, 0.75, 0.5534, 0.5, 0.5534, 0.5001, 0.5534, 0.7499, 0.5864, 0.5, 0.5864, 0.75, 0.5855, 0.75, 0.5855, 0.5, 0.5855, 0.5, 0.5855, 0.75, 0.5847, 0.75, 0.5847, 0.5, 0.5847, 0.5, 0.5847, 0.75, 0.583, 0.75, 0.583, 0.5, 0.583, 0.5, 0.583, 0.75, 0.583, 0.75, 0.583, 0.5, 0.583, 0.5, 0.583, 0.75, 0.583, 0.75, 0.583, 0.5, 0.583, 0.5, 0.583, 0.75, 0.583, 0.7499, 0.583, 0.5001, 0.5727, 0.75, 0.5727, 0.5, 0.5736, 0.5, 0.5736, 0.75, 0.5736, 0.75, 0.5736, 0.5, 0.5744, 0.5, 0.5744, 0.75, 0.5744, 0.75, 0.5744, 0.5, 0.5761, 0.5, 0.5761, 0.75, 0.5761, 0.75, 0.5761, 0.5, 0.5761, 0.5, 0.5761, 0.75, 0.5761, 0.75, 0.5761, 0.5, 0.5761, 0.5, 0.5761, 0.75, 0.5761, 0.75, 0.5761, 0.5, 0.5761, 0.5001, 0.5761, 0.7499, 0.6091, 0.5, 0.6091, 0.75, 0.6082, 0.75, 0.6082, 0.5, 0.6082, 0.5, 0.6082, 0.75, 0.6074, 0.75, 0.6074, 0.5, 0.6074, 0.5, 0.6074, 0.75, 0.6057, 0.75, 0.6057, 0.5, 0.6057, 0.5, 0.6057, 0.75, 0.6057, 0.75, 0.6057, 0.5, 0.6057, 0.5, 0.6057, 0.75, 0.6057, 0.75, 0.6057, 0.5, 0.6057, 0.5, 0.6057, 0.75, 0.6057, 0.7499, 0.6057, 0.5001, 0.5954, 0.75, 0.5954, 0.5, 0.5963, 0.5, 0.5963, 0.75, 0.5963, 0.75, 0.5963, 0.5, 0.5971, 0.5, 0.5971, 0.75, 0.5971, 0.75, 0.5971, 0.5, 0.5988, 0.5, 0.5988, 0.75, 0.5988, 0.75, 0.5988, 0.5, 0.5988, 0.5, 0.5988, 0.75, 0.5988, 0.75, 0.5988, 0.5, 0.5988, 0.5, 0.5988, 0.75, 0.5988, 0.75, 0.5988, 0.5, 0.5988, 0.5001, 0.5988, 0.7499, 0.4046, 0.25, 0.4046, 0.5, 0.4037, 0.5, 0.4037, 0.25, 0.4037, 0.25, 0.4037, 0.5, 0.4029, 0.5, 0.4029, 0.25, 0.4029, 0.25, 0.4029, 0.5, 0.4012, 0.5, 0.4012, 0.25, 0.4012, 0.25, 0.4012, 0.5, 0.4012, 0.5, 0.4012, 0.25, 0.4012, 0.25, 0.4012, 0.5, 0.4012, 0.5, 0.4012, 0.25, 0.4012, 0.25, 0.4012, 0.5, 0.4012, 0.4999, 0.4012, 0.2501, 0.3909, 0.5, 0.3909, 0.25, 0.3918, 0.25, 0.3918, 0.5, 0.3918, 0.5, 0.3918, 0.25, 0.3926, 0.25, 0.3926, 0.5, 0.3926, 0.5, 0.3926, 0.25, 0.3943, 0.25, 0.3943, 0.5, 0.3943, 0.5, 0.3943, 0.25, 0.3943, 0.25, 0.3943, 0.5, 0.3943, 0.5, 0.3943, 0.25, 0.3943, 0.25, 0.3943, 0.5, 0.3943, 0.5, 0.3943, 0.25, 0.3943, 0.2501, 0.3943, 0.4999, 0.4273, 0.25, 0.4273, 0.5, 0.4264, 0.5, 0.4264, 0.25, 0.4264, 0.25, 0.4264, 0.5, 0.4256, 0.5, 0.4256, 0.25, 0.4256, 0.25, 0.4256, 0.5, 0.4239, 0.5, 0.4239, 0.25, 0.4239, 0.25, 0.4239, 0.5, 0.4239, 0.5, 0.4239, 0.25, 0.4239, 0.25, 0.4239, 0.5, 0.4239, 0.5, 0.4239, 0.25, 0.4239, 0.25, 0.4239, 0.5, 0.4239, 0.4999, 0.4239, 0.2501, 0.4136, 0.5, 0.4136, 0.25, 0.4145, 0.25, 0.4145, 0.5, 0.4145, 0.5, 0.4145, 0.25, 0.4153, 0.25, 0.4153, 0.5, 0.4153, 0.5, 0.4153, 0.25, 0.417, 0.25, 0.417, 0.5, 0.417, 0.5, 0.417, 0.25, 0.417, 0.25, 0.417, 0.5, 0.417, 0.5, 0.417, 0.25, 0.417, 0.25, 0.417, 0.5, 0.417, 0.5, 0.417, 0.25, 0.417, 0.2501, 0.417, 0.4999, 0.45, 0.25, 0.45, 0.5, 0.4491, 0.5, 0.4491, 0.25, 0.4491, 0.25, 0.4491, 0.5, 0.4483, 0.5, 0.4483, 0.25, 0.4483, 0.25, 0.4483, 0.5, 0.4466, 0.5, 0.4466, 0.25, 0.4466, 0.25, 0.4466, 0.5, 0.4466, 0.5, 0.4466, 0.25, 0.4466, 0.25, 0.4466, 0.5, 0.4466, 0.5, 0.4466, 0.25, 0.4466, 0.25, 0.4466, 0.5, 0.4466, 0.4999, 0.4466, 0.2501, 0.4363, 0.5, 0.4363, 0.25, 0.4372, 0.25, 0.4372, 0.5, 0.4372, 0.5, 0.4372, 0.25, 0.438, 0.25, 0.438, 0.5, 0.438, 0.5, 0.438, 0.25, 0.4397, 0.25, 0.4397, 0.5, 0.4397, 0.5, 0.4397, 0.25, 0.4397, 0.25, 0.4397, 0.5, 0.4397, 0.5, 0.4397, 0.25, 0.4397, 0.25, 0.4397, 0.5, 0.4397, 0.5, 0.4397, 0.25, 0.4397, 0.2501, 0.4397, 0.4999, 0.4727, 0.25, 0.4727, 0.5, 0.4719, 0.5, 0.4719, 0.25, 0.4719, 0.25, 0.4719, 0.5, 0.471, 0.5, 0.471, 0.25, 0.471, 0.25, 0.471, 0.5, 0.4693, 0.5, 0.4693, 0.25, 0.4693, 0.25, 0.4693, 0.5, 0.4693, 0.5, 0.4693, 0.25, 0.4693, 0.25, 0.4693, 0.5, 0.4693, 0.5, 0.4693, 0.25, 0.4693, 0.25, 0.4693, 0.5, 0.4693, 0.4999, 0.4693, 0.2501, 0.4591, 0.5, 0.4591, 0.25, 0.46, 0.25, 0.46, 0.5, 0.46, 0.5, 0.46, 0.25, 0.4608, 0.25, 0.4608, 0.5, 0.4608, 0.5, 0.4608, 0.25, 0.4625, 0.25, 0.4625, 0.5, 0.4625, 0.5, 0.4625, 0.25, 0.4625, 0.25, 0.4625, 0.5, 0.4625, 0.5, 0.4625, 0.25, 0.4625, 0.25, 0.4625, 0.5, 0.4625, 0.5, 0.4625, 0.25, 0.4625, 0.2501, 0.4625, 0.4999, 0.4955, 0.25, 0.4955, 0.5, 0.4946, 0.5, 0.4946, 0.25, 0.4946, 0.25, 0.4946, 0.5, 0.4938, 0.5, 0.4938, 0.25, 0.4938, 0.25, 0.4938, 0.5, 0.4921, 0.5, 0.4921, 0.25, 0.4921, 0.25, 0.4921, 0.5, 0.4921, 0.5, 0.4921, 0.25, 0.4921, 0.25, 0.4921, 0.5, 0.4921, 0.5, 0.4921, 0.25, 0.4921, 0.25, 0.4921, 0.5, 0.4921, 0.4999, 0.4921, 0.2501, 0.5182, 0.25, 0.5182, 0.5, 0.5173, 0.5, 0.5173, 0.25, 0.5173, 0.25, 0.5173, 0.5, 0.5165, 0.5, 0.5165, 0.25, 0.5165, 0.25, 0.5165, 0.5, 0.5148, 0.5, 0.5148, 0.25, 0.5148, 0.25, 0.5148, 0.5, 0.5148, 0.5, 0.5148, 0.25, 0.5148, 0.25, 0.5148, 0.5, 0.5148, 0.5, 0.5148, 0.25, 0.5148, 0.25, 0.5148, 0.5, 0.5148, 0.4999, 0.5148, 0.2501, 0.5045, 0.5, 0.5045, 0.25, 0.5054, 0.25, 0.5054, 0.5, 0.5054, 0.5, 0.5054, 0.25, 0.5062, 0.25, 0.5062, 0.5, 0.5062, 0.5, 0.5062, 0.25, 0.5079, 0.25, 0.5079, 0.5, 0.5079, 0.5, 0.5079, 0.25, 0.5079, 0.25, 0.5079, 0.5, 0.5079, 0.5, 0.5079, 0.25, 0.5079, 0.25, 0.5079, 0.5, 0.5079, 0.5, 0.5079, 0.25, 0.5079, 0.2501, 0.5079, 0.4999, 0.5409, 0.25, 0.5409, 0.5, 0.54, 0.5, 0.54, 0.25, 0.54, 0.25, 0.54, 0.5, 0.5392, 0.5, 0.5392, 0.25, 0.5392, 0.25, 0.5392, 0.5, 0.5375, 0.5, 0.5375, 0.25, 0.5375, 0.25, 0.5375, 0.5, 0.5375, 0.5, 0.5375, 0.25, 0.5375, 0.25, 0.5375, 0.5, 0.5375, 0.5, 0.5375, 0.25, 0.5375, 0.25, 0.5375, 0.5, 0.5375, 0.4999, 0.5375, 0.2501, 0.5273, 0.5, 0.5273, 0.25, 0.5281, 0.25, 0.5281, 0.5, 0.5281, 0.5, 0.5281, 0.25, 0.529, 0.25, 0.529, 0.5, 0.529, 0.5, 0.529, 0.25, 0.5307, 0.25, 0.5307, 0.5, 0.5307, 0.5, 0.5307, 0.25, 0.5307, 0.25, 0.5307, 0.5, 0.5307, 0.5, 0.5307, 0.25, 0.5307, 0.25, 0.5307, 0.5, 0.5307, 0.5, 0.5307, 0.25, 0.5307, 0.2501, 0.5307, 0.4999, 0.5637, 0.25, 0.5637, 0.5, 0.5628, 0.5, 0.5628, 0.25, 0.5628, 0.25, 0.5628, 0.5, 0.562, 0.5, 0.562, 0.25, 0.562, 0.25, 0.562, 0.5, 0.5603, 0.5, 0.5603, 0.25, 0.5603, 0.25, 0.5603, 0.5, 0.5603, 0.5, 0.5603, 0.25, 0.5603, 0.25, 0.5603, 0.5, 0.5603, 0.5, 0.5603, 0.25, 0.5603, 0.25, 0.5603, 0.5, 0.5603, 0.4999, 0.5603, 0.2501, 0.55, 0.5, 0.55, 0.25, 0.5509, 0.25, 0.5509, 0.5, 0.5509, 0.5, 0.5509, 0.25, 0.5517, 0.25, 0.5517, 0.5, 0.5517, 0.5, 0.5517, 0.25, 0.5534, 0.25, 0.5534, 0.5, 0.5534, 0.5, 0.5534, 0.25, 0.5534, 0.25, 0.5534, 0.5, 0.5534, 0.5, 0.5534, 0.25, 0.5534, 0.25, 0.5534, 0.5, 0.5534, 0.5, 0.5534, 0.25, 0.5534, 0.2501, 0.5534, 0.4999, 0.5864, 0.25, 0.5864, 0.5, 0.5855, 0.5, 0.5855, 0.25, 0.5855, 0.25, 0.5855, 0.5, 0.5847, 0.5, 0.5847, 0.25, 0.5847, 0.25, 0.5847, 0.5, 0.583, 0.5, 0.583, 0.25, 0.583, 0.25, 0.583, 0.5, 0.583, 0.5, 0.583, 0.25, 0.583, 0.25, 0.583, 0.5, 0.583, 0.5, 0.583, 0.25, 0.583, 0.25, 0.583, 0.5, 0.583, 0.4999, 0.583, 0.2501, 0.5727, 0.5, 0.5727, 0.25, 0.5736, 0.25, 0.5736, 0.5, 0.5736, 0.5, 0.5736, 0.25, 0.5744, 0.25, 0.5744, 0.5, 0.5744, 0.5, 0.5744, 0.25, 0.5761, 0.25, 0.5761, 0.5, 0.5761, 0.5, 0.5761, 0.25, 0.5761, 0.25, 0.5761, 0.5, 0.5761, 0.5, 0.5761, 0.25, 0.5761, 0.25, 0.5761, 0.5, 0.5761, 0.5, 0.5761, 0.25, 0.5761, 0.2501, 0.5761, 0.4999, 0.6091, 0.25, 0.6091, 0.5, 0.6082, 0.5, 0.6082, 0.25, 0.6082, 0.25, 0.6082, 0.5, 0.6074, 0.5, 0.6074, 0.25, 0.6074, 0.25, 0.6074, 0.5, 0.6057, 0.5, 0.6057, 0.25, 0.6057, 0.25, 0.6057, 0.5, 0.6057, 0.5, 0.6057, 0.25, 0.6057, 0.25, 0.6057, 0.5, 0.6057, 0.5, 0.6057, 0.25, 0.6057, 0.25, 0.6057, 0.5, 0.6057, 0.4999, 0.6057, 0.2501, 0.5954, 0.5, 0.5954, 0.25, 0.5963, 0.25, 0.5963, 0.5, 0.5963, 0.5, 0.5963, 0.25, 0.5971, 0.25, 0.5971, 0.5, 0.5971, 0.5, 0.5971, 0.25, 0.5988, 0.25, 0.5988, 0.5, 0.5988, 0.5, 0.5988, 0.25, 0.5988, 0.25, 0.5988, 0.5, 0.5988, 0.5, 0.5988, 0.25, 0.5988, 0.25, 0.5988, 0.5, 0.5988, 0.5, 0.5988, 0.25, 0.5988, 0.2501, 0.5988, 0.4999, 0.4046, 0.0, 0.4046, 0.25, 0.4037, 0.25, 0.4037, 0.0001158, 0.4037, 0.0001158, 0.4037, 0.25, 0.4029, 0.25, 0.4029, 0.0004553, 0.4029, 0.0004553, 0.4029, 0.25, 0.4012, 0.25, 0.4012, 0.0009953, 0.4012, 0.0009953, 0.4012, 0.25, 0.4012, 0.25, 0.4012, 2.02e-05, 0.4012, 2.02e-05, 0.4012, 0.25, 0.4012, 0.25, 0.4012, 5.329e-05, 0.4012, 5.329e-05, 0.4012, 0.25, 0.4012, 0.2499, 0.4012, 0.0001056, 0.3909, 0.25, 0.3909, 0.0, 0.3918, 0.0001158, 0.3918, 0.25, 0.3918, 0.25, 0.3918, 0.0001158, 0.3926, 0.0004553, 0.3926, 0.25, 0.3926, 0.25, 0.3926, 0.0004553, 0.3943, 0.0009953, 0.3943, 0.25, 0.3943, 0.25, 0.3943, 0.0009953, 0.3943, 2.02e-05, 0.3943, 0.25, 0.3943, 0.25, 0.3943, 2.02e-05, 0.3943, 5.329e-05, 0.3943, 0.25, 0.3943, 0.25, 0.3943, 5.329e-05, 0.3943, 0.0001056, 0.3943, 0.2499, 0.4273, 0.0, 0.4273, 0.25, 0.4264, 0.25, 0.4264, 0.0001158, 0.4264, 0.0001158, 0.4264, 0.25, 0.4256, 0.25, 0.4256, 0.0004553, 0.4256, 0.0004553, 0.4256, 0.25, 0.4239, 0.25, 0.4239, 0.0009953, 0.4239, 0.0009953, 0.4239, 0.25, 0.4239, 0.25, 0.4239, 2.02e-05, 0.4239, 2.02e-05, 0.4239, 0.25, 0.4239, 0.25, 0.4239, 5.329e-05, 0.4239, 5.329e-05, 0.4239, 0.25, 0.4239, 0.2499, 0.4239, 0.0001056, 0.4136, 0.25, 0.4136, 0.0, 0.4145, 0.0001158, 0.4145, 0.25, 0.4145, 0.25, 0.4145, 0.0001158, 0.4153, 0.0004553, 0.4153, 0.25, 0.4153, 0.25, 0.4153, 0.0004553, 0.417, 0.0009953, 0.417, 0.25, 0.417, 0.25, 0.417, 0.0009953, 0.417, 2.02e-05, 0.417, 0.25, 0.417, 0.25, 0.417, 2.02e-05, 0.417, 5.329e-05, 0.417, 0.25, 0.417, 0.25, 0.417, 5.329e-05, 0.417, 0.0001056, 0.417, 0.2499, 0.45, 0.0, 0.45, 0.25, 0.4491, 0.25, 0.4491, 0.0001158, 0.4491, 0.0001158, 0.4491, 0.25, 0.4483, 0.25, 0.4483, 0.0004553, 0.4483, 0.0004553, 0.4483, 0.25, 0.4466, 0.25, 0.4466, 0.0009953, 0.4466, 0.0009953, 0.4466, 0.25, 0.4466, 0.25, 0.4466, 2.02e-05, 0.4466, 2.02e-05, 0.4466, 0.25, 0.4466, 0.25, 0.4466, 5.329e-05, 0.4466, 5.329e-05, 0.4466, 0.25, 0.4466, 0.2499, 0.4466, 0.0001056, 0.4363, 0.25, 0.4363, 0.0, 0.4372, 0.0001158, 0.4372, 0.25, 0.4372, 0.25, 0.4372, 0.0001158, 0.438, 0.0004553, 0.438, 0.25, 0.438, 0.25, 0.438, 0.0004553, 0.4397, 0.0009953, 0.4397, 0.25, 0.4397, 0.25, 0.4397, 0.0009953, 0.4397, 2.02e-05, 0.4397, 0.25, 0.4397, 0.25, 0.4397, 2.02e-05, 0.4397, 5.329e-05, 0.4397, 0.25, 0.4397, 0.25, 0.4397, 5.329e-05, 0.4397, 0.0001056, 0.4397, 0.2499, 0.4727, 0.0, 0.4727, 0.25, 0.4719, 0.25, 0.4719, 0.0001158, 0.4719, 0.0001158, 0.4719, 0.25, 0.471, 0.25, 0.471, 0.0004553, 0.471, 0.0004553, 0.471, 0.25, 0.4693, 0.25, 0.4693, 0.0009953, 0.4693, 0.0009953, 0.4693, 0.25, 0.4693, 0.25, 0.4693, 2.02e-05, 0.4693, 2.02e-05, 0.4693, 0.25, 0.4693, 0.25, 0.4693, 5.329e-05, 0.4693, 5.329e-05, 0.4693, 0.25, 0.4693, 0.2499, 0.4693, 0.0001056, 0.4591, 0.25, 0.4591, 0.0, 0.46, 0.0001158, 0.46, 0.25, 0.46, 0.25, 0.46, 0.0001158, 0.4608, 0.0004553, 0.4608, 0.25, 0.4608, 0.25, 0.4608, 0.0004553, 0.4625, 0.0009953, 0.4625, 0.25, 0.4625, 0.25, 0.4625, 0.0009953, 0.4625, 2.02e-05, 0.4625, 0.25, 0.4625, 0.25, 0.4625, 2.02e-05, 0.4625, 5.329e-05, 0.4625, 0.25, 0.4625, 0.25, 0.4625, 5.329e-05, 0.4625, 0.0001056, 0.4625, 0.2499, 0.4955, 0.0, 0.4955, 0.25, 0.4946, 0.25, 0.4946, 0.0001158, 0.4946, 0.0001158, 0.4946, 0.25, 0.4938, 0.25, 0.4938, 0.0004553, 0.4938, 0.0004553, 0.4938, 0.25, 0.4921, 0.25, 0.4921, 0.0009953, 0.4921, 0.0009953, 0.4921, 0.25, 0.4921, 0.25, 0.4921, 2.02e-05, 0.4921, 2.02e-05, 0.4921, 0.25, 0.4921, 0.25, 0.4921, 5.329e-05, 0.4921, 5.329e-05, 0.4921, 0.25, 0.4921, 0.2499, 0.4921, 0.0001056, 0.5182, 0.0, 0.5182, 0.25, 0.5173, 0.25, 0.5173, 0.0001158, 0.5173, 0.0001158, 0.5173, 0.25, 0.5165, 0.25, 0.5165, 0.0004553, 0.5165, 0.0004553, 0.5165, 0.25, 0.5148, 0.25, 0.5148, 0.0009953, 0.5148, 0.0009953, 0.5148, 0.25, 0.5148, 0.25, 0.5148, 2.02e-05, 0.5148, 2.02e-05, 0.5148, 0.25, 0.5148, 0.25, 0.5148, 5.329e-05, 0.5148, 5.329e-05, 0.5148, 0.25, 0.5148, 0.2499, 0.5148, 0.0001056, 0.5045, 0.25, 0.5045, 0.0, 0.5054, 0.0001158, 0.5054, 0.25, 0.5054, 0.25, 0.5054, 0.0001158, 0.5062, 0.0004553, 0.5062, 0.25, 0.5062, 0.25, 0.5062, 0.0004553, 0.5079, 0.0009953, 0.5079, 0.25, 0.5079, 0.25, 0.5079, 0.0009953, 0.5079, 2.02e-05, 0.5079, 0.25, 0.5079, 0.25, 0.5079, 2.02e-05, 0.5079, 5.329e-05, 0.5079, 0.25, 0.5079, 0.25, 0.5079, 5.329e-05, 0.5079, 0.0001056, 0.5079, 0.2499, 0.5409, 0.0, 0.5409, 0.25, 0.54, 0.25, 0.54, 0.0001158, 0.54, 0.0001158, 0.54, 0.25, 0.5392, 0.25, 0.5392, 0.0004553, 0.5392, 0.0004553, 0.5392, 0.25, 0.5375, 0.25, 0.5375, 0.0009953, 0.5375, 0.0009953, 0.5375, 0.25, 0.5375, 0.25, 0.5375, 2.02e-05, 0.5375, 2.02e-05, 0.5375, 0.25, 0.5375, 0.25, 0.5375, 5.329e-05, 0.5375, 5.329e-05, 0.5375, 0.25, 0.5375, 0.2499, 0.5375, 0.0001056, 0.5273, 0.25, 0.5273, 0.0, 0.5281, 0.0001158, 0.5281, 0.25, 0.5281, 0.25, 0.5281, 0.0001158, 0.529, 0.0004553, 0.529, 0.25, 0.529, 0.25, 0.529, 0.0004553, 0.5307, 0.0009953, 0.5307, 0.25, 0.5307, 0.25, 0.5307, 0.0009953, 0.5307, 2.02e-05, 0.5307, 0.25, 0.5307, 0.25, 0.5307, 2.02e-05, 0.5307, 5.329e-05, 0.5307, 0.25, 0.5307, 0.25, 0.5307, 5.329e-05, 0.5307, 0.0001056, 0.5307, 0.2499, 0.5637, 0.0, 0.5637, 0.25, 0.5628, 0.25, 0.5628, 0.0001158, 0.5628, 0.0001158, 0.5628, 0.25, 0.562, 0.25, 0.562, 0.0004553, 0.562, 0.0004553, 0.562, 0.25, 0.5603, 0.25, 0.5603, 0.0009953, 0.5603, 0.0009953, 0.5603, 0.25, 0.5603, 0.25, 0.5603, 2.02e-05, 0.5603, 2.02e-05, 0.5603, 0.25, 0.5603, 0.25, 0.5603, 5.329e-05, 0.5603, 5.329e-05, 0.5603, 0.25, 0.5603, 0.2499, 0.5603, 0.0001056, 0.55, 0.25, 0.55, 0.0, 0.5509, 0.0001158, 0.5509, 0.25, 0.5509, 0.25, 0.5509, 0.0001158, 0.5517, 0.0004553, 0.5517, 0.25, 0.5517, 0.25, 0.5517, 0.0004553, 0.5534, 0.0009953, 0.5534, 0.25, 0.5534, 0.25, 0.5534, 0.0009953, 0.5534, 2.02e-05, 0.5534, 0.25, 0.5534, 0.25, 0.5534, 2.02e-05, 0.5534, 5.329e-05, 0.5534, 0.25, 0.5534, 0.25, 0.5534, 5.329e-05, 0.5534, 0.0001056, 0.5534, 0.2499, 0.5864, 0.0, 0.5864, 0.25, 0.5855, 0.25, 0.5855, 0.0001158, 0.5855, 0.0001158, 0.5855, 0.25, 0.5847, 0.25, 0.5847, 0.0004553, 0.5847, 0.0004553, 0.5847, 0.25, 0.583, 0.25, 0.583, 0.0009953, 0.583, 0.0009953, 0.583, 0.25, 0.583, 0.25, 0.583, 2.02e-05, 0.583, 2.02e-05, 0.583, 0.25, 0.583, 0.25, 0.583, 5.329e-05, 0.583, 5.329e-05, 0.583, 0.25, 0.583, 0.2499, 0.583, 0.0001056, 0.5727, 0.25, 0.5727, 0.0, 0.5736, 0.0001158, 0.5736, 0.25, 0.5736, 0.25, 0.5736, 0.0001158, 0.5744, 0.0004553, 0.5744, 0.25, 0.5744, 0.25, 0.5744, 0.0004553, 0.5761, 0.0009953, 0.5761, 0.25, 0.5761, 0.25, 0.5761, 0.0009953, 0.5761, 2.02e-05, 0.5761, 0.25, 0.5761, 0.25, 0.5761, 2.02e-05, 0.5761, 5.329e-05, 0.5761, 0.25, 0.5761, 0.25, 0.5761, 5.329e-05, 0.5761, 0.0001056, 0.5761, 0.2499, 0.6091, 0.0, 0.6091, 0.25, 0.6082, 0.25, 0.6082, 0.0001158, 0.6082, 0.0001158, 0.6082, 0.25, 0.6074, 0.25, 0.6074, 0.0004553, 0.6074, 0.0004553, 0.6074, 0.25, 0.6057, 0.25, 0.6057, 0.0009953, 0.6057, 0.0009953, 0.6057, 0.25, 0.6057, 0.25, 0.6057, 2.02e-05, 0.6057, 2.02e-05, 0.6057, 0.25, 0.6057, 0.25, 0.6057, 5.329e-05, 0.6057, 5.329e-05, 0.6057, 0.25, 0.6057, 0.2499, 0.6057, 0.0001056, 0.5954, 0.25, 0.5954, 0.0, 0.5963, 0.0001158, 0.5963, 0.25, 0.5963, 0.25, 0.5963, 0.0001158, 0.5971, 0.0004553, 0.5971, 0.25, 0.5971, 0.25, 0.5971, 0.0004553, 0.5988, 0.0009953, 0.5988, 0.25, 0.5988, 0.25, 0.5988, 0.0009953, 0.5988, 2.02e-05, 0.5988, 0.25, 0.5988, 0.25, 0.5988, 2.02e-05, 0.5988, 5.329e-05, 0.5988, 0.25, 0.5988, 0.25, 0.5988, 5.329e-05, 0.5988, 0.0001056, 0.5988, 0.2499, 0.3784, 0.0, 0.3909, 0.0, 0.3909, 0.25, 0.3784, 0.25])
me_plane_013.materials.append(mat_material_003)
me_plane_013.materials.append(mat_material_027)
me_plane_013.update()

# ---- objects
ob_normal_book_green = bpy.data.objects.new('Normal Book green', me_plane_013)

# ---- transforms, parenting, visibility, modifiers, constraints
ob_normal_book_green.location = (0.0, 0.0, 0.0)
ob_normal_book_green.rotation_euler = (1.571, -0.0, 0.0)
ob_normal_book_green.scale = (0.181, 0.181, 0.181)

# ---- collection membership
col_collection.objects.link(ob_normal_book_green)

# ---- scene / render settings (as saved in the file)
scene.frame_start = 1; scene.frame_end = 250; scene.frame_set(1)
scene.render.engine = 'BLENDER_EEVEE_NEXT'
scene.cycles.sampling_pattern = 'TABULATED_SOBOL'
scene.eevee.ray_tracing_options.trace_max_roughness = 0.0
bpy.context.view_layer.update()

# ---- added for rendering (the .blend has no active camera and no usable light): camera, sun
cam_auto = bpy.data.cameras.new('AutoCamera')
cam_auto.lens = 50.0
cam_auto.sensor_width = 36.0
cam_auto.clip_end = 1000.0
ob_auto_camera = bpy.data.objects.new('AutoCamera', cam_auto)
scene.collection.objects.link(ob_auto_camera)
ob_auto_camera.location = (0.268004, -0.325466, 0.217007)
ob_auto_camera.rotation_euler = (1.09748, -7.21219e-08, 0.694738)
scene.camera = ob_auto_camera
light_auto_sun = bpy.data.lights.new('AutoSun', 'SUN')
light_auto_sun.energy = 3.0
light_auto_sun.angle = 0.0523599
ob_auto_sun = bpy.data.objects.new('AutoSun', light_auto_sun)
scene.collection.objects.link(ob_auto_sun)
ob_auto_sun.rotation_euler = (0.872665, 0.174533, 0.523599)
bpy.context.view_layer.update()
